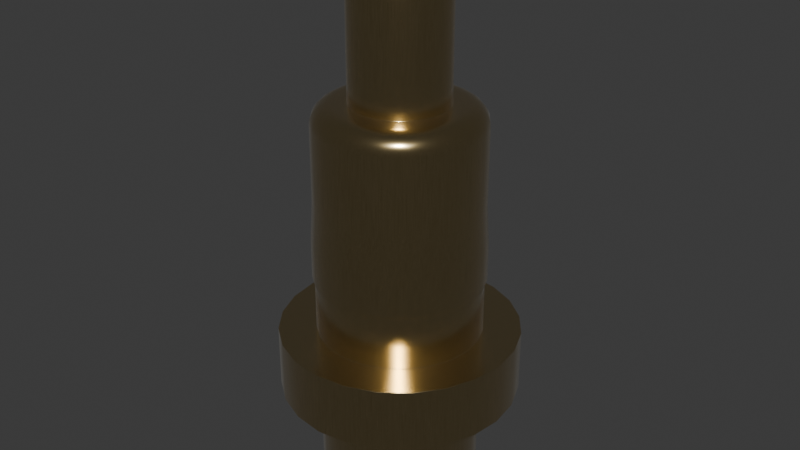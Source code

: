 # Source: Harwin_1x1_H2.8mm_Drill1.1mm_P70-6000045R.blend  (saved by Blender 4.1.23; exported with 4.5.12 LTS)
import bpy
from mathutils import Matrix  # noqa: F401  (used for matrix-valued properties, if any)

bpy.ops.wm.read_factory_settings(use_empty=True)
scene = bpy.context.scene
scene.name = 'Scene'

# ---- collections
col_harwin_1x1_h2_8mm_drill1_1mm_p70_6000045r = bpy.data.collections.new('Harwin_1x1_H2.8mm_Drill1.1mm_P70-6000045R'); scene.collection.children.link(col_harwin_1x1_h2_8mm_drill1_1mm_p70_6000045r)

# ---- materials (node trees are filled in below, after node groups)
mat_metal_goldpins_1 = bpy.data.materials.new('metal_goldpins_1')
mat_metal_goldpins_1.alpha_threshold = 0.0
mat_metal_goldpins_1.use_transparent_shadow = False
mat_metal_goldpins_1.preview_render_type = 'CUBE'
mat_metal_goldpins_1.diffuse_color = (0.5, 0.4018, 0.08046, 1.0)
mat_metal_goldpins_1.specular_color = (0.01, 0.05, 0.01)
mat_metal_goldpins_1.roughness = 0.5

# ---- material node trees
mat_metal_goldpins_1.use_nodes = True; mat_metal_goldpins_1.node_tree.nodes.clear()
_N = mat_metal_goldpins_1.node_tree.nodes; _L = mat_metal_goldpins_1.node_tree.links
n0 = _N.new('ShaderNodeOutputMaterial'); n0.name = 'Material Output'; n0.location = (521, 283)
n1 = _N.new('ShaderNodeBsdfPrincipled'); n1.name = 'Principled BSDF'; n1.location = (231, 283)
n1.distribution = 'GGX'
n1.subsurface_method = 'BURLEY'
n1.inputs[1].default_value = 1.0
n1.inputs[2].default_value = 0.1841
n1.inputs[3].default_value = 1.45
n1.inputs[8].default_value = 1.0
n1.inputs[10].default_value = 0.02727
n1.inputs[13].default_value = 0.475
n1.inputs[20].default_value = 0.2891
n1.inputs[24].default_value = 0.03545
n1.inputs[27].default_value = (0.0, 0.0, 0.0, 1.0)
n1.inputs[28].default_value = 1.0
n2 = _N.new('ShaderNodeMapping'); n2.name = 'Mapping'; n2.location = (-783, 233)
n2.vector_type = 'VECTOR'
n2.inputs[3].default_value = (29.8, 40.0, 1.0)
n3 = _N.new('ShaderNodeTexCoord'); n3.name = 'Texture Coordinate'; n3.location = (-1071, 295)
n4 = _N.new('ShaderNodeTexNoise'); n4.name = 'Noise Texture'; n4.location = (-553, 188)
n4.inputs[3].default_value = 13.2
n4.inputs[4].default_value = 0.8833
n4.inputs[8].default_value = 4.0
n5 = _N.new('ShaderNodeValToRGB'); n5.name = 'ColorRamp'; n5.location = (-286, 264)
while len(n5.color_ramp.elements) > 1: n5.color_ramp.elements.remove(n5.color_ramp.elements[-1])
n5.color_ramp.elements[0].position = 0.3295; n5.color_ramp.elements[0].color = (0.9756, 0.7616, 0.4151, 1.0)
_e = n5.color_ramp.elements.new(0.8); _e.color = (0.2997, 0.2211, 0.05513, 1.0)
n6 = _N.new('ShaderNodeMix'); n6.name = 'Mix'; n6.location = (17, 298)
n6.data_type = 'RGBA'
n6.inputs[0].default_value = 0.02727
n6.inputs[7].default_value = (0.5518, 0.2626, 0.03915, 1.0)
_L.new(n1.outputs[0], n0.inputs[0])
_L.new(n2.outputs[0], n4.inputs[0])
_L.new(n3.outputs[0], n2.inputs[0])
_L.new(n4.outputs[0], n5.inputs[0])
_L.new(n5.outputs[0], n6.inputs[6])
_L.new(n6.outputs[2], n1.inputs[0])
n0.is_active_output = True

# ---- world
world_world = bpy.data.worlds.new('World'); scene.world = world_world
world_world.use_nodes = True; world_world.node_tree.nodes.clear()
_N = world_world.node_tree.nodes; _L = world_world.node_tree.links
n0 = _N.new('ShaderNodeOutputWorld'); n0.name = 'World Output'; n0.location = (300, 300)
n1 = _N.new('ShaderNodeBackground'); n1.name = 'Background'; n1.location = (10, 300)
n1.inputs[0].default_value = (0.05088, 0.05088, 0.05088, 1.0)
_L.new(n1.outputs[0], n0.inputs[0])
n0.is_active_output = True
world_world.color = (0.05088, 0.05088, 0.05088)
world_world.use_sun_shadow = False
world_world.sun_shadow_jitter_overblur = 0.0

# ---- meshes
me_harwin_1x1_h2_8mm_drill1_1mm_p70_6000045r = bpy.data.meshes.new('Harwin_1x1_H2.8mm_Drill1.1mm_P70-6000045R')
me_harwin_1x1_h2_8mm_drill1_1mm_p70_6000045r.from_pydata([(0.5, 0.0, 0.0), (0.433, 0.25, -0.55), (0.3536, 0.3536, -0.55), (0.25, 0.433, -0.55), (0.1294, 0.483, -0.55), (0.0, 0.5, -0.55), (-0.1294, 0.483, -0.55), (-0.433, 0.25, -0.55), (-0.483, 0.1294, -0.55), (-0.5, 0.0, 0.0), (0.483, 0.1294, 5.657e-09), (0.25, 0.433, 1.893e-08), (0.0, 0.5, 2.186e-08), (-0.25, 0.433, 1.893e-08), (-0.3536, 0.3536, 1.545e-08), (-0.483, 0.1294, 5.657e-09), (0.0, -1.224e-07, 2.8), (-0.2598, 0.15, 2.5), (-0.2121, 0.2121, 2.5), (-0.15, 0.2598, 2.5), (0.0, 0.3, 2.5), (0.07765, 0.2898, 2.5), (0.15, 0.2598, 2.5), (0.2898, 0.07765, 2.5), (-0.2898, -1.127e-07, 2.578), (0.281, 0.04954, 2.593), (0.2471, 0.1427, 2.593), (0.1834, 0.2186, 2.593), (0.2281, 0.08301, 2.676), (0.09758, 0.2681, 2.593), (0.1859, 0.156, 2.676), (0.1737, 0.03062, 2.743), (0.0, 0.2853, 2.593), (0.1214, 0.2102, 2.676), (0.1527, 0.08817, 2.743), (-0.09758, 0.2681, 2.593), (0.04215, 0.239, 2.676), (0.1133, 0.1351, 2.743), (0.08711, 0.03171, 2.785), (-0.1834, 0.2186, 2.593), (-0.04215, 0.239, 2.676), (0.06031, 0.1657, 2.743), (0.07102, 0.05959, 2.785), (-0.2471, 0.1427, 2.593), (-0.1214, 0.2102, 2.676), (0.0, 0.1763, 2.743), (0.04635, 0.08028, 2.785), (-0.281, 0.04954, 2.593), (-0.1859, 0.156, 2.676), (-0.06031, 0.1657, 2.743), (0.0161, 0.0913, 2.785), (-0.2281, 0.08301, 2.676), (-0.1133, 0.1351, 2.743), (-0.0161, 0.0913, 2.785), (-0.1527, 0.08817, 2.743), (-0.04635, 0.08028, 2.785), (-0.1737, 0.03062, 2.743), (-0.07102, 0.05959, 2.785), (-0.08711, 0.03171, 2.785), (0.2121, 0.2121, 1.85), (0.15, 0.2598, 1.85), (0.07765, 0.2898, 1.85), (-0.15, 0.2598, 1.85), (-0.2598, 0.15, 1.85), (-0.2898, 0.07765, 2.5), (-0.07765, 0.2898, 2.5), (0.2121, 0.2121, 2.5), (0.2598, 0.15, 2.5), (0.5109, -7.698e-08, 1.761), (0.4989, -7.824e-08, 1.79), (0.4799, -7.933e-08, 1.815), (0.455, -8.016e-08, 1.834), (0.4261, -8.069e-08, 1.846), (-0.3642, 0.3642, 1.73), (0.0, 0.515, 1.73), (0.1333, 0.4975, 1.73), (0.4975, 0.1333, 1.73), (-0.395, -8.087e-08, 1.85), (-0.4799, -7.933e-08, 1.815), (-0.3421, 0.1975, 1.85), (-0.1975, 0.3421, 1.85), (0.0, 0.395, 1.85), (0.1022, 0.3815, 1.85), (0.2793, 0.2793, 1.85), (0.4935, 0.1322, 1.761), (0.4819, 0.1291, 1.79), (0.4635, 0.1242, 1.815), (0.4395, 0.1178, 1.834), (0.4425, 0.2555, 1.761), (0.4115, 0.1103, 1.846), (0.4321, 0.2495, 1.79), (0.4156, 0.2399, 1.815), (0.394, 0.2275, 1.834), (0.3613, 0.3613, 1.761), (0.369, 0.213, 1.846), (0.3528, 0.3528, 1.79), (0.3393, 0.3393, 1.815), (0.3217, 0.3217, 1.834), (0.2555, 0.4425, 1.761), (0.3013, 0.3013, 1.846), (0.2495, 0.4321, 1.79), (0.2399, 0.4156, 1.815), (0.2275, 0.394, 1.834), (0.1322, 0.4935, 1.761), (0.213, 0.369, 1.846), (0.1291, 0.4819, 1.79), (0.1242, 0.4635, 1.815), (0.1178, 0.4395, 1.834), (0.0, 0.5109, 1.761), (0.1103, 0.4115, 1.846), (0.0, 0.4989, 1.79), (0.0, 0.4799, 1.815), (0.0, 0.455, 1.834), (-0.1322, 0.4935, 1.761), (0.0, 0.4261, 1.846), (-0.1291, 0.4819, 1.79), (-0.1242, 0.4635, 1.815), (-0.1178, 0.4395, 1.834), (-0.2555, 0.4425, 1.761), (-0.1103, 0.4115, 1.846), (-0.2495, 0.4321, 1.79), (-0.2399, 0.4156, 1.815), (-0.2275, 0.394, 1.834), (-0.3613, 0.3613, 1.761), (-0.213, 0.369, 1.846), (-0.3528, 0.3528, 1.79), (-0.3393, 0.3393, 1.815), (-0.3217, 0.3217, 1.834), (-0.4425, 0.2555, 1.761), (-0.3013, 0.3013, 1.846), (-0.4321, 0.2495, 1.79), (-0.4156, 0.2399, 1.815), (-0.394, 0.2275, 1.834), (-0.4935, 0.1322, 1.761), (-0.369, 0.213, 1.846), (-0.4819, 0.1291, 1.79), (-0.4635, 0.1242, 1.815), (-0.4395, 0.1178, 1.834), (-0.4115, 0.1103, 1.846), (-0.4975, 0.1333, 1.25), (-0.446, 0.2575, 1.25), (-0.2575, 0.446, 1.25), (-0.1333, 0.4975, 1.25), (0.2575, 0.446, 1.25), (-0.515, -7.562e-08, 1.73), (-0.4975, 0.1333, 1.73), (-0.446, 0.2575, 1.73), (-0.2575, 0.446, 1.73), (-0.1333, 0.4975, 1.73), (0.2575, 0.446, 1.73), (0.3642, 0.3642, 1.73), (0.446, 0.2575, 1.73), (-0.3642, 0.3642, 1.25), (0.0, 0.515, 1.25), (0.1333, 0.4975, 1.25), (0.3642, 0.3642, 1.25), (0.446, 0.2575, 1.25), (0.4975, 0.1333, 1.25), (0.515, -5.464e-08, 1.25), (-0.1372, 0.5119, 1.0), (0.1372, 0.5119, 1.0), (0.5119, 0.1372, 1.0), (0.3748, 0.3748, 0.75), (0.265, 0.459, 0.75), (0.1372, 0.5119, 0.75), (-0.5119, 0.1372, 0.75), (-0.5119, 0.1372, 1.0), (-0.459, 0.265, 1.0), (-0.3748, 0.3748, 1.0), (-0.265, 0.459, 1.0), (0.0, 0.53, 1.0), (0.265, 0.459, 1.0), (0.3748, 0.3748, 1.0), (0.459, 0.265, 1.0), (0.4975, 0.1333, 0.4), (0.2575, 0.446, 0.4), (-0.2575, 0.446, 0.4), (-0.446, 0.2575, 0.4), (-0.4975, 0.1333, 0.4), (-0.3642, 0.3642, 0.75), (0.0, 0.515, 0.75), (0.2575, 0.446, 0.75), (0.3642, 0.3642, 0.75), (0.446, 0.2575, 0.75), (0.4975, 0.1333, 0.75), (0.75, 0.0, 0.0), (0.75, -1.748e-08, 0.4), (-0.75, 0.0, 0.0), (-0.6495, 0.375, 1.639e-08), (-0.1941, 0.7244, 3.167e-08), (0.0, 0.75, 3.278e-08), (0.5303, 0.5303, 2.318e-08), (-0.7244, 0.1941, 0.4), (-0.6495, 0.375, 0.4), (0.375, 0.6495, 0.4), (0.5303, 0.5303, 0.4), (0.7244, 0.1941, 0.4), (0.5, 2.404e-08, -0.55), (-0.1035, 0.3864, -0.65), (-0.2, 0.3464, -0.65), (-0.2828, 0.2828, -0.65), (-0.3464, 0.2, -0.65), (-0.5, 2.404e-08, -0.55), (0.483, 0.1294, -0.55), (-0.25, 0.433, -0.55), (-0.3536, 0.3536, -0.55), (0.6495, -0.375, -1.639e-08), (0.375, -0.6495, -2.839e-08), (0.1941, -0.7244, -3.167e-08), (-0.1941, -0.7244, -3.167e-08), (-0.375, -0.6495, -2.839e-08), (-0.7244, -0.1941, -8.485e-09), (-0.7244, 0.1941, 8.485e-09), (-0.5303, 0.5303, 2.318e-08), (-0.375, 0.6495, 2.839e-08), (0.1941, 0.7244, 3.167e-08), (0.375, 0.6495, 2.839e-08), (0.6495, 0.375, 1.639e-08), (0.7244, 0.1941, 8.485e-09), (0.433, 0.25, 1.093e-08), (0.3536, 0.3536, 1.545e-08), (0.1294, 0.483, 2.111e-08), (-0.1294, 0.483, 2.111e-08), (-0.433, 0.25, 1.093e-08), (-0.25, -0.433, -1.893e-08), (-0.1294, -0.483, -2.111e-08), (0.1294, -0.483, -2.111e-08), (0.3536, -0.3536, -1.545e-08), (0.433, -0.25, -1.093e-08), (0.483, -0.1294, -5.657e-09), (-0.483, -0.1294, -5.657e-09), (-0.433, -0.25, -1.093e-08), (-0.3536, -0.3536, -1.545e-08), (0.0, -0.5, -2.186e-08), (0.25, -0.433, -1.893e-08), (-0.3536, -0.3536, -0.55), (-0.25, -0.433, -0.55), (0.1294, -0.483, -0.55), (0.3536, -0.3536, -0.55), (0.433, -0.25, -0.55), (0.4, 2.841e-08, -0.65), (-0.483, -0.1294, -0.55), (-0.433, -0.25, -0.55), (-0.1294, -0.483, -0.55), (0.0, -0.5, -0.55), (0.25, -0.433, -0.55), (0.483, -0.1294, -0.55), (-0.3464, -0.2, -0.65), (-0.2828, -0.2828, -0.65), (-0.2, -0.3464, -0.65), (-0.1035, -0.3864, -0.65), (0.1035, -0.3864, -0.65), (0.3464, -0.2, -0.65), (0.3864, -0.1035, -0.65), (0.3864, 0.1035, -0.65), (0.3464, 0.2, -0.65), (0.2828, 0.2828, -0.65), (0.2, 0.3464, -0.65), (0.1035, 0.3864, -0.65), (0.0, 0.4, -0.65), (-0.3864, 0.1035, -0.65), (-0.4, 2.841e-08, -0.65), (-0.3864, -0.1035, -0.65), (0.0, -0.4, -0.65), (0.2, -0.3464, -0.65), (0.2828, -0.2828, -0.65), (0.7244, -0.1941, 0.4), (0.6495, -0.375, 0.4), (0.5303, -0.5303, 0.4), (0.375, -0.6495, 0.4), (0.0, -0.75, 0.4), (-0.1941, -0.7244, 0.4), (-0.7244, -0.1941, 0.4), (-0.75, -1.748e-08, 0.4), (0.7244, -0.1941, -8.485e-09), (0.5303, -0.5303, -2.318e-08), (0.0, -0.75, -3.278e-08), (-0.5303, -0.5303, -2.318e-08), (-0.6495, -0.375, -1.639e-08), (-0.5303, 0.5303, 0.4), (-0.375, 0.6495, 0.4), (-0.1941, 0.7244, 0.4), (0.0, 0.75, 0.4), (0.1941, 0.7244, 0.4), (0.6495, 0.375, 0.4), (0.1941, -0.7244, 0.4), (-0.375, -0.6495, 0.4), (-0.5303, -0.5303, 0.4), (-0.6495, -0.375, 0.4), (-0.3642, -0.3642, 0.4), (-0.2575, -0.446, 0.4), (-0.1333, -0.4975, 0.4), (0.1333, -0.4975, 0.4), (0.2575, -0.446, 0.4), (0.3642, -0.3642, 0.4), (0.446, -0.2575, 0.4), (0.4975, -0.1333, 0.4), (0.446, 0.2575, 0.4), (0.3642, 0.3642, 0.4), (0.1333, 0.4975, 0.4), (0.0, 0.515, 0.4), (-0.1333, 0.4975, 0.4), (-0.3642, 0.3642, 0.4), (0.515, -1.748e-08, 0.4), (0.515, -3.278e-08, 0.75), (0.446, -0.2575, 0.75), (0.3642, -0.3642, 0.75), (0.1333, -0.4975, 0.75), (0.0, -0.515, 0.75), (-0.515, -1.748e-08, 0.4), (-0.4975, -0.1333, 0.4), (-0.446, -0.2575, 0.4), (0.0, -0.515, 0.4), (0.5119, 0.1372, 0.75), (0.459, 0.265, 0.75), (0.0, 0.53, 0.75), (-0.1372, 0.5119, 0.75), (-0.265, 0.459, 0.75), (-0.3748, 0.3748, 0.75), (-0.459, 0.265, 0.75), (0.0, -0.53, 0.75), (0.1372, -0.5119, 0.75), (0.265, -0.459, 0.75), (0.459, -0.265, 0.75), (0.5119, -0.1372, 0.75), (0.4975, -0.1333, 0.75), (0.2575, -0.446, 0.75), (-0.1333, -0.4975, 0.75), (-0.2575, -0.446, 0.75), (-0.3642, -0.3642, 0.75), (-0.446, -0.2575, 0.75), (-0.4975, -0.1333, 0.75), (-0.515, -3.278e-08, 0.75), (-0.4975, 0.1333, 0.75), (-0.446, 0.2575, 0.75), (-0.2575, 0.446, 0.75), (-0.1333, 0.4975, 0.75), (0.1333, 0.4975, 0.75), (0.53, -3.278e-08, 0.75), (0.53, -4.371e-08, 1.0), (0.5119, -0.1372, 1.0), (0.265, -0.459, 1.0), (0.1372, -0.5119, 1.0), (-0.1372, -0.5119, 1.0), (-0.265, -0.459, 1.0), (-0.3748, -0.3748, 1.0), (-0.459, -0.265, 1.0), (-0.53, -4.371e-08, 1.0), (-0.53, -3.278e-08, 0.75), (-0.5119, -0.1372, 0.75), (-0.459, -0.265, 0.75), (-0.3748, -0.3748, 0.75), (-0.265, -0.459, 0.75), (-0.1372, -0.5119, 0.75), (0.3748, -0.3748, 0.75), (0.459, -0.265, 1.0), (0.3748, -0.3748, 1.0), (0.0, -0.53, 1.0), (-0.5119, -0.1372, 1.0), (0.4975, -0.1333, 1.25), (0.446, -0.2575, 1.25), (0.0, -0.515, 1.25), (0.515, -7.562e-08, 1.73), (0.446, -0.2575, 1.73), (0.2575, -0.446, 1.73), (0.0, -0.515, 1.73), (-0.2575, -0.446, 1.73), (-0.4975, -0.1333, 1.73), (-0.515, -5.464e-08, 1.25), (0.3642, -0.3642, 1.25), (0.2575, -0.446, 1.25), (0.1333, -0.4975, 1.25), (-0.1333, -0.4975, 1.25), (-0.2575, -0.446, 1.25), (-0.3642, -0.3642, 1.25), (-0.446, -0.2575, 1.25), (-0.4975, -0.1333, 1.25), (0.3815, -0.1022, 1.85), (0.2793, -0.2793, 1.85), (0.1975, -0.3421, 1.85), (-0.1022, -0.3815, 1.85), (-0.3421, -0.1975, 1.85), (-0.4261, -8.069e-08, 1.846), (-0.455, -8.016e-08, 1.834), (-0.4989, -7.824e-08, 1.79), (-0.5109, -7.698e-08, 1.761), (0.4975, -0.1333, 1.73), (0.3642, -0.3642, 1.73), (0.1333, -0.4975, 1.73), (-0.1333, -0.4975, 1.73), (-0.3642, -0.3642, 1.73), (-0.446, -0.2575, 1.73), (-0.4935, -0.1322, 1.761), (-0.4819, -0.1291, 1.79), (-0.4635, -0.1242, 1.815), (-0.4395, -0.1178, 1.834), (-0.4425, -0.2555, 1.761), (-0.4115, -0.1103, 1.846), (-0.4321, -0.2495, 1.79), (-0.4156, -0.2399, 1.815), (-0.394, -0.2275, 1.834), (-0.3613, -0.3613, 1.761), (-0.369, -0.213, 1.846), (-0.3528, -0.3528, 1.79), (-0.3393, -0.3393, 1.815), (-0.3217, -0.3217, 1.834), (-0.2555, -0.4425, 1.761), (-0.3013, -0.3013, 1.846), (-0.2495, -0.4321, 1.79), (-0.2399, -0.4156, 1.815), (-0.2275, -0.394, 1.834), (-0.1322, -0.4935, 1.761), (-0.213, -0.369, 1.846), (-0.1291, -0.4819, 1.79), (-0.1242, -0.4635, 1.815), (-0.1178, -0.4395, 1.834), (0.0, -0.5109, 1.761), (-0.1103, -0.4115, 1.846), (0.0, -0.4989, 1.79), (0.0, -0.4799, 1.815), (0.0, -0.455, 1.834), (0.1322, -0.4935, 1.761), (0.0, -0.4261, 1.846), (0.1291, -0.4819, 1.79), (0.1242, -0.4635, 1.815), (0.1178, -0.4395, 1.834), (0.2555, -0.4425, 1.761), (0.1103, -0.4115, 1.846), (0.2495, -0.4321, 1.79), (0.2399, -0.4156, 1.815), (0.2275, -0.394, 1.834), (0.3613, -0.3613, 1.761), (0.213, -0.369, 1.846), (0.3528, -0.3528, 1.79), (0.3393, -0.3393, 1.815), (0.3217, -0.3217, 1.834), (0.4425, -0.2555, 1.761), (0.3013, -0.3013, 1.846), (0.4321, -0.2495, 1.79), (0.4156, -0.2399, 1.815), (0.394, -0.2275, 1.834), (0.4935, -0.1322, 1.761), (0.369, -0.213, 1.846), (0.4819, -0.1291, 1.79), (0.4635, -0.1242, 1.815), (0.4395, -0.1178, 1.834), (0.4115, -0.1103, 1.846), (-0.3815, 0.1022, 1.85), (-0.2793, 0.2793, 1.85), (-0.1022, 0.3815, 1.85), (0.1975, 0.3421, 1.85), (0.3421, 0.1975, 1.85), (0.3815, 0.1022, 1.85), (0.395, -8.087e-08, 1.85), (0.3421, -0.1975, 1.85), (0.1022, -0.3815, 1.85), (0.0, -0.395, 1.85), (-0.1975, -0.3421, 1.85), (-0.2793, -0.2793, 1.85), (-0.3815, -0.1022, 1.85), (-0.2121, -0.2121, 1.85), (-0.07765, -0.2898, 1.85), (0.07765, -0.2898, 1.85), (0.2121, -0.2121, 1.85), (0.2898, -0.07765, 1.85), (0.3, -8.087e-08, 1.85), (0.2898, 0.07765, 1.85), (0.2598, 0.15, 1.85), (0.0, 0.3, 1.85), (-0.07765, 0.2898, 1.85), (-0.2121, 0.2121, 1.85), (-0.2898, 0.07765, 1.85), (0.3, -1.093e-07, 2.5), (0.2898, -0.07765, 2.5), (0.2598, -0.15, 2.5), (0.2121, -0.2121, 2.5), (0.07765, -0.2898, 2.5), (0.0, -0.3, 2.5), (-0.15, -0.2598, 2.5), (-0.2598, -0.15, 2.5), (-0.3, -1.093e-07, 2.5), (-0.3, -8.087e-08, 1.85), (-0.2898, -0.07765, 1.85), (-0.2598, -0.15, 1.85), (-0.15, -0.2598, 1.85), (0.0, -0.3, 1.85), (0.15, -0.2598, 1.85), (0.2598, -0.15, 1.85), (0.2898, -1.127e-07, 2.578), (0.2598, -1.158e-07, 2.65), (0.2121, -1.186e-07, 2.712), (0.15, -1.206e-07, 2.76), (0.07765, -1.219e-07, 2.79), (-0.07765, -1.219e-07, 2.79), (-0.15, -1.206e-07, 2.76), (-0.2121, -1.186e-07, 2.712), (-0.2598, -1.158e-07, 2.65), (0.15, -0.2598, 2.5), (-0.07765, -0.2898, 2.5), (-0.2121, -0.2121, 2.5), (-0.2898, -0.07765, 2.5), (-0.281, -0.04954, 2.593), (-0.2471, -0.1427, 2.593), (-0.1834, -0.2186, 2.593), (-0.2281, -0.08301, 2.676), (-0.09758, -0.2681, 2.593), (-0.1859, -0.156, 2.676), (-0.1737, -0.03062, 2.743), (0.0, -0.2853, 2.593), (-0.1214, -0.2102, 2.676), (-0.1527, -0.08817, 2.743), (0.09758, -0.2681, 2.593), (-0.04215, -0.239, 2.676), (-0.1133, -0.1351, 2.743), (-0.08711, -0.03171, 2.785), (0.1834, -0.2186, 2.593), (0.04215, -0.239, 2.676), (-0.06031, -0.1657, 2.743), (-0.07102, -0.05959, 2.785), (0.2471, -0.1427, 2.593), (0.1214, -0.2102, 2.676), (0.0, -0.1763, 2.743), (-0.04635, -0.08029, 2.785), (0.281, -0.04954, 2.593), (0.1859, -0.156, 2.676), (0.06031, -0.1657, 2.743), (-0.0161, -0.0913, 2.785), (0.2281, -0.08301, 2.676), (0.1133, -0.1351, 2.743), (0.0161, -0.0913, 2.785), (0.1527, -0.08817, 2.743), (0.04635, -0.08029, 2.785), (0.1737, -0.03062, 2.743), (0.07102, -0.05959, 2.785), (0.08711, -0.03171, 2.785)], [], [(6, 204, 13, 222), (4, 5, 12, 221), (302, 177, 334, 179), (465, 466, 23, 472), (7, 8, 15, 223), (3, 4, 221, 11), (467, 59, 66, 67), (203, 1, 219, 10), (245, 238, 227, 234), (218, 217, 284, 196), (5, 6, 222, 12), (468, 469, 65, 20), (523, 473, 472, 488), (43, 39, 18, 17), (25, 489, 488), (523, 519, 474, 473), (47, 43, 17, 64), (27, 66, 22), (51, 43, 47, 496), (39, 35, 65, 19), (44, 40, 35, 39), (507, 494, 56, 495), (31, 490, 28), (511, 508, 477, 476), (508, 505, 498, 477), (502, 503, 506, 504), (33, 30, 27), (504, 506, 510, 507), (515, 511, 476, 497), (516, 512, 505, 508), (506, 509, 513, 510), (38, 492, 491), (38, 16, 492), (38, 491, 31), (533, 531, 525, 528), (39, 19, 18), (40, 32, 35), (528, 525, 516, 520), (42, 16, 38), (534, 533, 528, 530), (503, 502, 479, 499), (27, 26, 67, 66), (36, 33, 27, 29), (54, 52, 48, 51), (45, 41, 36), (46, 16, 42), (46, 37, 41), (47, 24, 496), (48, 44, 39), (527, 524, 515, 519), (41, 37, 33, 36), (50, 16, 46), (55, 53, 45, 49), (26, 27, 30, 28), (527, 489, 28, 490), (52, 44, 48), (53, 16, 50), (517, 521, 526, 522), (53, 50, 45), (521, 517, 512, 516), (55, 16, 53), (55, 49, 52), (57, 55, 52, 54), (56, 51, 495), (56, 54, 51), (46, 42, 34, 37), (57, 16, 55), (58, 16, 57), (58, 493, 16), (58, 494, 493), (58, 56, 494), (42, 38, 31, 34), (62, 470, 18, 19), (164, 315, 170, 160), (60, 61, 21, 22), (466, 467, 67, 23), (470, 63, 17, 18), (469, 62, 19, 65), (141, 152, 73, 147), (61, 468, 20, 21), (63, 471, 64, 17), (144, 145, 139, 368), (156, 155, 150, 151), (480, 64, 471, 481), (144, 385, 133, 145), (385, 384, 135, 133), (136, 135, 384, 78), (111, 116, 117, 112), (133, 128, 146, 145), (119, 114, 112, 117), (456, 422, 427, 455), (135, 130, 128, 133), (399, 394, 393, 398), (137, 132, 131, 136), (123, 118, 147, 73), (138, 447, 79, 134), (117, 122, 124, 119), (130, 125, 123, 128), (131, 126, 125, 130), (97, 102, 104, 99), (93, 88, 151, 150), (80, 124, 129, 448), (127, 132, 134, 129), (408, 403, 401, 406), (409, 404, 403, 408), (410, 405, 404, 409), (113, 108, 74, 148), (411, 406, 366, 389), (122, 127, 129, 124), (437, 378, 379, 432), (421, 426, 428, 423), (414, 409, 408, 413), (409, 414, 415, 410), (417, 412, 410, 415), (179, 334, 319, 318), (68, 84, 85, 69), (69, 85, 86, 70), (414, 419, 420, 415), (389, 365, 416, 411), (77, 447, 138, 382), (383, 395, 397, 382), (110, 105, 103, 108), (419, 414, 413, 418), (419, 424, 425, 420), (114, 109, 107, 112), (103, 98, 149, 75), (82, 109, 114, 81), (98, 103, 105, 100), (423, 428, 429, 424), (424, 429, 430, 425), (108, 103, 75, 74), (457, 412, 417, 380), (425, 430, 432, 427), (426, 431, 433, 428), (434, 429, 428, 433), (429, 434, 435, 430), (406, 401, 390, 366), (448, 129, 134, 79), (437, 432, 430, 435), (393, 384, 385, 392), (444, 439, 438, 443), (97, 92, 91, 96), (144, 367, 392, 385), (441, 436, 363, 386), (113, 118, 120, 115), (138, 134, 132, 137), (449, 119, 124, 80), (442, 454, 378, 437), (115, 120, 121, 116), (118, 123, 125, 120), (91, 86, 85, 90), (106, 111, 112, 107), (70, 86, 87, 71), (380, 417, 422, 456), (71, 72, 446, 445), (87, 92, 94, 89), (155, 143, 149, 150), (314, 162, 172, 173), (347, 166, 165, 348), (143, 154, 75, 149), (140, 139, 145, 146), (154, 153, 74, 75), (185, 218, 196, 186), (157, 156, 151, 76), (142, 141, 147, 148), (152, 140, 146, 73), (158, 157, 76, 362), (316, 317, 169, 159), (339, 161, 157, 158), (171, 160, 154, 143), (355, 340, 359, 360), (346, 345, 374, 375), (158, 359, 340, 339), (357, 342, 371, 361), (368, 139, 166, 347), (159, 169, 141, 142), (169, 168, 152, 141), (341, 356, 369, 370), (167, 166, 139, 140), (343, 357, 361, 372), (315, 316, 159, 170), (313, 314, 173, 161), (163, 164, 160, 171), (318, 319, 167, 168), (317, 318, 168, 169), (338, 313, 161, 339), (369, 360, 363, 387), (332, 333, 178, 309), (176, 302, 179, 335), (162, 163, 171, 172), (323, 324, 340, 355), (235, 236, 224, 232), (174, 297, 183, 184), (298, 175, 181, 182), (297, 298, 182, 183), (237, 245, 234, 226), (177, 178, 333, 334), (2, 3, 11, 220), (300, 301, 336, 180), (303, 174, 184, 304), (175, 299, 337, 181), (206, 274, 266, 267), (301, 176, 335, 336), (214, 213, 279, 280), (190, 189, 281, 282), (205, 7, 223, 14), (0, 229, 246, 197), (273, 192, 212, 187), (213, 188, 193, 279), (215, 190, 282, 283), (216, 215, 283, 194), (191, 216, 194, 195), (217, 191, 195, 284), (189, 214, 280, 281), (312, 292, 307, 308), (186, 266, 274, 185), (6, 5, 259, 198), (116, 121, 122, 117), (7, 205, 200, 201), (236, 235, 248, 249), (261, 262, 241, 202), (8, 7, 201, 260), (237, 244, 263, 251), (245, 237, 251, 264), (238, 245, 264, 265), (197, 246, 253, 240), (240, 254, 203, 197), (2, 1, 255, 256), (277, 232, 224, 210), (214, 13, 14, 213), (175, 298, 195, 194), (221, 215, 216, 11), (12, 190, 215, 221), (15, 9, 187, 212), (222, 189, 190, 12), (218, 185, 0, 10), (307, 321, 320, 308), (217, 218, 10, 219), (191, 217, 219, 220), (452, 466, 465, 453), (11, 216, 191, 220), (454, 487, 463, 378), (230, 231, 278, 211), (208, 226, 234, 207), (185, 274, 229, 0), (276, 233, 226, 208), (381, 483, 482, 459), (333, 332, 348, 165), (210, 224, 225, 209), (274, 206, 228, 229), (223, 188, 213, 14), (268, 294, 293, 269), (243, 244, 233, 225), (241, 242, 231, 230), (172, 171, 143, 155), (238, 239, 228, 227), (275, 206, 267, 268), (202, 241, 230, 9), (244, 237, 226, 233), (208, 207, 269, 285), (242, 235, 232, 231), (339, 340, 324, 338), (236, 243, 225, 224), (239, 246, 229, 228), (204, 6, 198, 199), (244, 243, 250, 263), (243, 236, 249, 250), (239, 238, 265, 252), (246, 239, 252, 253), (5, 4, 258, 259), (3, 2, 256, 257), (242, 241, 262, 247), (235, 242, 247, 248), (202, 8, 260, 261), (4, 3, 257, 258), (1, 203, 254, 255), (254, 240, 253, 252, 265, 264, 251, 263, 250, 249, 248, 247, 262, 261, 260, 201, 200, 199, 198, 259, 258, 257, 256, 255), (1, 2, 220, 219), (211, 278, 288, 272), (352, 353, 343, 344), (292, 293, 326, 307), (276, 208, 285, 270), (209, 276, 270, 271), (187, 211, 272, 273), (277, 210, 286, 287), (207, 275, 268, 269), (188, 212, 192, 193), (294, 295, 305, 306), (210, 209, 271, 286), (267, 295, 294, 268), (231, 232, 277, 278), (284, 297, 174, 196), (451, 467, 466, 452), (484, 460, 458, 457), (186, 303, 296, 266), (312, 291, 271, 270), (62, 469, 449, 80), (291, 290, 286, 271), (275, 207, 234, 227), (468, 61, 82, 81), (297, 284, 195, 298), (9, 230, 211, 187), (279, 193, 177, 302), (290, 289, 287, 286), (194, 283, 299, 175), (272, 310, 309, 273), (164, 337, 180, 315), (288, 311, 310, 272), (196, 174, 303, 186), (273, 309, 178, 192), (192, 178, 177, 193), (448, 79, 63, 470), (301, 300, 282, 281), (290, 291, 327, 328), (293, 294, 306, 326), (311, 289, 329, 330), (304, 325, 296, 303), (295, 296, 325, 305), (291, 312, 308, 327), (299, 300, 180, 337), (289, 290, 328, 329), (309, 310, 331, 332), (372, 361, 365, 389), (322, 354, 356, 341), (310, 311, 330, 331), (306, 354, 322, 326), (330, 329, 351, 350), (25, 488, 472, 23), (184, 183, 314, 313), (325, 304, 338, 324), (176, 301, 281, 280), (353, 327, 308, 320), (332, 331, 349, 348), (305, 325, 324, 323), (352, 328, 327, 353), (323, 354, 306, 305), (162, 314, 183, 182), (189, 222, 13, 214), (351, 329, 328, 352), (331, 330, 350, 349), (163, 181, 337, 164), (266, 296, 295, 267), (304, 184, 313, 338), (315, 180, 336, 316), (223, 15, 212, 188), (321, 307, 326, 322), (334, 333, 165, 319), (317, 335, 179, 318), (162, 182, 181, 163), (348, 349, 358, 347), (278, 277, 287, 288), (362, 386, 359, 158), (321, 322, 341, 342), (354, 323, 355, 356), (353, 320, 357, 343), (375, 374, 390, 391), (351, 352, 344, 345), (350, 351, 345, 346), (371, 370, 364, 388), (319, 165, 166, 167), (320, 321, 342, 357), (347, 358, 376, 368), (358, 346, 375, 376), (344, 343, 372, 373), (345, 344, 373, 374), (168, 167, 140, 152), (362, 76, 84, 68), (170, 159, 142, 153), (342, 341, 370, 371), (356, 355, 360, 369), (173, 172, 155, 156), (161, 173, 156, 157), (160, 170, 153, 154), (373, 372, 389, 366), (376, 375, 391, 367), (204, 205, 14, 13), (486, 463, 475, 497), (368, 376, 367, 144), (59, 60, 22, 66), (361, 371, 388, 365), (374, 373, 366, 390), (360, 359, 386, 363), (464, 465, 472, 473), (370, 369, 387, 364), (462, 486, 497, 476), (441, 386, 362, 68), (443, 441, 68, 69), (444, 443, 69, 70), (70, 71, 445, 444), (90, 85, 84, 88), (453, 377, 446, 72), (415, 420, 422, 417), (108, 113, 115, 110), (106, 101, 100, 105), (137, 136, 78, 383), (128, 123, 73, 146), (454, 442, 446, 377), (440, 445, 446, 442), (438, 433, 431, 436), (439, 434, 433, 438), (440, 435, 434, 439), (436, 431, 387, 363), (412, 457, 458, 407), (435, 440, 442, 437), (95, 90, 88, 93), (126, 121, 120, 125), (127, 122, 121, 126), (88, 84, 76, 151), (81, 114, 119, 449), (407, 402, 400, 405), (396, 401, 403, 398), (136, 131, 130, 135), (445, 440, 439, 444), (421, 416, 365, 388), (455, 427, 432, 379), (395, 400, 402, 397), (384, 393, 394, 78), (418, 423, 424, 419), (400, 395, 394, 399), (431, 426, 364, 387), (89, 452, 453, 72), (420, 425, 427, 422), (418, 413, 411, 416), (105, 110, 111, 106), (78, 394, 395, 383), (426, 421, 388, 364), (118, 113, 148, 147), (77, 382, 397, 459), (138, 137, 383, 382), (406, 411, 413, 408), (96, 91, 90, 95), (101, 106, 107, 102), (407, 458, 381, 402), (459, 397, 402, 381), (102, 107, 109, 104), (100, 95, 93, 98), (205, 204, 199, 200), (132, 127, 126, 131), (405, 410, 412, 407), (98, 93, 150, 149), (443, 438, 436, 441), (101, 96, 95, 100), (102, 97, 96, 101), (391, 390, 401, 396), (416, 421, 423, 418), (396, 392, 367, 391), (83, 99, 104, 450), (92, 97, 99, 94), (398, 393, 392, 396), (398, 403, 404, 399), (110, 115, 116, 111), (405, 400, 399, 404), (86, 91, 92, 87), (451, 94, 99, 83), (452, 89, 94, 451), (109, 82, 450, 104), (71, 87, 89, 72), (292, 312, 270, 285), (287, 289, 311, 288), (377, 464, 487, 454), (450, 82, 61, 60), (77, 481, 471, 447), (453, 465, 464, 377), (81, 449, 469, 468), (461, 484, 457, 380), (293, 292, 285, 269), (486, 379, 378, 463), (209, 225, 233, 276), (467, 451, 83, 59), (470, 62, 80, 448), (60, 59, 83, 450), (280, 279, 302, 176), (486, 462, 455, 379), (485, 461, 380, 456), (206, 275, 227, 228), (462, 485, 456, 455), (459, 482, 481, 77), (458, 460, 483, 381), (447, 471, 63, 79), (316, 336, 335, 317), (300, 299, 283, 282), (481, 482, 500, 480), (484, 461, 498, 478), (485, 462, 476, 477), (487, 464, 473, 474), (463, 487, 474, 475), (197, 203, 10, 0), (349, 350, 346, 358), (460, 484, 478, 499), (483, 460, 499, 479), (482, 483, 479, 500), (461, 485, 477, 498), (153, 142, 148, 74), (47, 64, 480, 24), (501, 24, 480, 500), (501, 496, 24), (519, 515, 475, 474), (26, 25, 23, 67), (503, 499, 478), (527, 519, 523, 489), (504, 496, 501, 502), (520, 516, 511, 515), (507, 495, 504), (532, 490, 31, 491), (35, 32, 20, 65), (51, 48, 39, 43), (509, 506, 503), (52, 49, 40, 44), (505, 503, 478, 498), (504, 495, 51, 496), (29, 27, 22, 21), (514, 16, 493), (514, 493, 494), (514, 494, 507), (534, 530, 532, 491), (515, 497, 475), (516, 508, 511), (30, 33, 37, 34), (518, 16, 514), (58, 57, 54, 56), (502, 501, 500, 479), (32, 29, 21, 20), (512, 509, 503, 505), (530, 528, 524, 527), (522, 16, 518), (522, 513, 517), (523, 488, 489), (40, 36, 29, 32), (524, 520, 515), (517, 513, 509, 512), (525, 521, 516), (526, 16, 522), (531, 529, 521, 525), (25, 26, 28, 489), (528, 520, 524), (529, 16, 526), (522, 518, 510, 513), (529, 526, 521), (28, 30, 34, 31), (531, 16, 529), (518, 514, 507, 510), (532, 530, 527), (532, 527, 490), (533, 16, 531), (41, 45, 50, 46), (534, 491, 492), (534, 492, 16), (49, 45, 36, 40), (534, 16, 533), (9, 15, 8, 202)])
me_harwin_1x1_h2_8mm_drill1_1mm_p70_6000045r.polygons.foreach_set('use_smooth', [True] * 550)
_k = set([(0, 10), (0, 229), (1, 2), (1, 203), (2, 3), (3, 4), (4, 5), (5, 6), (6, 204), (7, 8), (7, 205), (8, 202), (9, 15), (9, 230), (10, 219), (11, 220), (11, 221), (12, 221), (12, 222), (13, 14), (13, 222), (14, 223), (15, 223), (59, 60), (59, 467), (60, 61), (61, 468), (62, 469), (62, 470), (63, 470), (63, 471), (162, 163), (162, 314), (163, 164), (164, 315), (165, 319), (165, 348), (174, 297), (174, 303), (175, 298), (175, 299), (176, 301), (176, 302), (177, 178), (177, 302), (178, 309), (179, 334), (179, 335), (180, 336), (180, 337), (181, 182), (181, 337), (182, 183), (183, 184), (184, 304), (185, 218), (185, 274), (186, 196), (186, 266), (187, 211), (187, 212), (188, 212), (188, 213), (189, 190), (189, 214), (190, 215), (191, 216), (191, 217), (192, 193), (192, 273), (193, 279), (194, 195), (194, 283), (195, 284), (196, 284), (197, 203), (197, 246), (198, 199), (198, 259), (199, 200), (200, 201), (201, 260), (202, 241), (204, 205), (206, 274), (206, 275), (207, 208), (207, 275), (208, 276), (209, 210), (209, 276), (210, 277), (211, 278), (213, 214), (215, 216), (217, 218), (219, 220), (224, 225), (224, 232), (225, 233), (226, 233), (226, 234), (227, 228), (227, 234), (228, 229), (230, 231), (231, 232), (235, 236), (235, 242), (236, 243), (237, 244), (237, 245), (238, 239), (238, 245), (239, 246), (240, 253), (240, 254), (241, 242), (243, 244), (247, 248), (247, 262), (248, 249), (249, 250), (250, 263), (251, 263), (251, 264), (252, 253), (252, 265), (254, 255), (255, 256), (256, 257), (257, 258), (258, 259), (260, 261), (261, 262), (264, 265), (266, 267), (267, 268), (268, 269), (269, 285), (270, 271), (270, 285), (271, 286), (272, 273), (272, 288), (277, 278), (279, 280), (280, 281), (281, 282), (282, 283), (286, 287), (287, 288), (289, 290), (289, 311), (290, 291), (291, 312), (292, 293), (292, 312), (293, 294), (294, 295), (295, 296), (296, 303), (297, 298), (299, 300), (300, 301), (304, 325), (305, 306), (305, 325), (306, 326), (307, 308), (307, 326), (308, 327), (309, 310), (310, 311), (313, 314), (313, 338), (315, 316), (316, 317), (317, 318), (318, 319), (320, 321), (320, 353), (321, 322), (322, 354), (323, 324), (323, 354), (324, 338), (327, 328), (328, 329), (329, 330), (330, 331), (331, 332), (332, 333), (333, 334), (335, 336), (348, 349), (349, 350), (350, 351), (351, 352), (352, 353), (460, 483), (460, 484), (461, 484), (461, 485), (462, 485), (462, 486), (463, 486), (463, 487), (464, 465), (464, 487), (465, 466), (466, 467), (468, 469), (471, 481), (481, 482), (482, 483)])
me_harwin_1x1_h2_8mm_drill1_1mm_p70_6000045r.attributes.new('sharp_edge', 'BOOLEAN', 'EDGE').data.foreach_set('value', [ (min(e.vertices), max(e.vertices)) in _k for e in me_harwin_1x1_h2_8mm_drill1_1mm_p70_6000045r.edges])
_uv = me_harwin_1x1_h2_8mm_drill1_1mm_p70_6000045r.uv_layers.new(name='UVMap')
_uv.uv.foreach_set('vector', [0.3706, 0.0, 0.25, 0.0, 0.25, 1.0, 0.3706, 1.0, 0.6294, 0.0, 0.5, 0.0, 0.5, 1.0, 0.6294, 1.0, 0.1464, 0.2929, 0.06699, 0.5, 0.06699, 0.5, 0.1464, 0.2929, 0.0, 1.0, 0.0, 0.983, 1.0, 0.983, 1.0, 1.0, 0.06699, 0.0, 0.01704, 0.0, 0.01704, 1.0, 0.06699, 1.0, 0.75, 0.0, 0.6294, 0.0, 0.6294, 1.0, 0.75, 1.0, 0.0, 0.933, 0.0, 0.8536, 1.0, 0.8536, 1.0, 0.933, 0.983, 0.0, 0.933, 0.0, 0.933, 1.0, 0.983, 1.0, 0.75, 0.0, 0.8536, 0.0, 0.8536, 1.0, 0.75, 1.0, 0.983, 0.7412, 0.933, 0.5, 0.933, 0.5, 0.983, 0.7412, 0.5, 0.0, 0.3706, 0.0, 0.3706, 1.0, 0.5, 1.0, 0.0, 0.5, 0.0, 0.3706, 1.0, 0.3706, 1.0, 0.5, 0.9683, 0.1651, 0.983, 0.2588, 1.0, 0.0, 0.983, 0.0, 0.08818, 0.5245, 0.1943, 0.2714, 0.1464, 0.2929, 0.06699, 0.5, 0.9683, 0.8349, 0.933, 1.0, 0.983, 1.0, 0.9683, 0.1651, 0.9118, 0.4755, 0.933, 0.5, 0.983, 0.2588, 0.0317, 0.8349, 0.08818, 0.5245, 0.06699, 0.5, 0.01704, 0.7412, 0.8057, 0.2714, 0.8536, 0.2929, 0.75, 0.134, 0.1199, 0.7233, 0.08818, 0.5245, 0.0317, 0.8349, 0.06699, 1.0, 0.1943, 0.2714, 0.3374, 0.1063, 0.3706, 0.03407, 0.25, 0.134, 0.2977, 0.2994, 0.4298, 0.2033, 0.3374, 0.1063, 0.1943, 0.2714, 0.2106, 0.1021, 0.25, 1.0, 0.2106, 0.8979, 0.1464, 0.0, 0.7894, 0.8979, 0.8536, 1.0, 0.8801, 0.7233, 0.6626, 0.8937, 0.5, 0.9511, 0.5, 1.0, 0.6294, 0.9659, 0.5, 0.9511, 0.3374, 0.8937, 0.3706, 0.9659, 0.5, 1.0, 0.08818, 0.4755, 0.1943, 0.7286, 0.1901, 0.52, 0.1199, 0.2767, 0.7023, 0.2994, 0.8099, 0.48, 0.8057, 0.2714, 0.1199, 0.2767, 0.1901, 0.52, 0.2455, 0.2939, 0.2106, 0.1021, 0.8057, 0.7286, 0.6626, 0.8937, 0.6294, 0.9659, 0.75, 0.866, 0.5702, 0.7967, 0.4298, 0.7967, 0.3374, 0.8937, 0.5, 0.9511, 0.1901, 0.52, 0.2977, 0.7006, 0.3111, 0.4503, 0.2455, 0.2939, 0.6452, 0.8943, 0.6294, 1.0, 0.75, 1.0, 0.6452, 0.8943, 0.5, 1.0, 0.6294, 1.0, 0.6452, 0.8943, 0.75, 1.0, 0.7894, 0.8979, 0.6184, 0.1986, 0.5773, 0.2676, 0.6005, 0.5523, 0.6889, 0.4503, 0.1943, 0.2714, 0.25, 0.134, 0.1464, 0.2929, 0.4298, 0.2033, 0.5, 0.04894, 0.3374, 0.1063, 0.6889, 0.4503, 0.6005, 0.5523, 0.5702, 0.7967, 0.7023, 0.7006, 0.6184, 0.8014, 0.5, 1.0, 0.6452, 0.8943, 0.6452, 0.1057, 0.6184, 0.1986, 0.6889, 0.4503, 0.7545, 0.2939, 0.1943, 0.7286, 0.08818, 0.4755, 0.06699, 0.5, 0.1464, 0.7071, 0.8057, 0.2714, 0.9118, 0.5245, 0.933, 0.5, 0.8536, 0.2929, 0.5702, 0.2033, 0.7023, 0.2994, 0.8057, 0.2714, 0.6626, 0.1063, 0.2455, 0.7061, 0.3111, 0.5497, 0.1901, 0.48, 0.1199, 0.7233, 0.5, 0.4122, 0.6005, 0.4477, 0.5702, 0.2033, 0.5773, 0.7324, 0.5, 1.0, 0.6184, 0.8014, 0.5773, 0.7324, 0.6889, 0.5497, 0.6005, 0.4477, 0.0317, 0.8349, 0.01704, 1.0, 0.06699, 1.0, 0.1901, 0.48, 0.2977, 0.2994, 0.1943, 0.2714, 0.8801, 0.2767, 0.8099, 0.52, 0.8057, 0.7286, 0.9118, 0.4755, 0.6005, 0.4477, 0.6889, 0.5497, 0.7023, 0.2994, 0.5702, 0.2033, 0.5268, 0.6957, 0.5, 1.0, 0.5773, 0.7324, 0.4227, 0.7324, 0.4732, 0.6957, 0.5, 0.4122, 0.3995, 0.4477, 0.9118, 0.5245, 0.8057, 0.2714, 0.8099, 0.48, 0.8801, 0.7233, 0.8801, 0.2767, 0.933, 1.0, 0.8801, 0.7233, 0.8536, 0.0, 0.3111, 0.5497, 0.2977, 0.2994, 0.1901, 0.48, 0.4732, 0.6957, 0.5, 1.0, 0.5268, 0.6957, 0.3995, 0.5523, 0.5, 0.5878, 0.4732, 0.3043, 0.4227, 0.2676, 0.4732, 0.6957, 0.5268, 0.6957, 0.5, 0.4122, 0.5, 0.5878, 0.3995, 0.5523, 0.4298, 0.7967, 0.5702, 0.7967, 0.4227, 0.7324, 0.5, 1.0, 0.4732, 0.6957, 0.4227, 0.7324, 0.3995, 0.4477, 0.3111, 0.5497, 0.3816, 0.8014, 0.4227, 0.7324, 0.3111, 0.5497, 0.2455, 0.7061, 0.2106, 0.8979, 0.1199, 0.7233, 0.1464, 1.0, 0.2106, 0.8979, 0.2455, 0.7061, 0.1199, 0.7233, 0.5773, 0.7324, 0.6184, 0.8014, 0.7545, 0.7061, 0.6889, 0.5497, 0.3816, 0.8014, 0.5, 1.0, 0.4227, 0.7324, 0.3548, 0.8943, 0.5, 1.0, 0.3816, 0.8014, 0.3548, 0.8943, 0.3706, 1.0, 0.5, 1.0, 0.3548, 0.8943, 0.25, 1.0, 0.3706, 1.0, 0.3548, 0.8943, 0.2106, 0.8979, 0.25, 1.0, 0.6184, 0.8014, 0.6452, 0.8943, 0.7894, 0.8979, 0.7545, 0.7061, 0.0, 0.25, 0.0, 0.1464, 1.0, 0.1464, 1.0, 0.25, 0.6294, 0.03407, 0.5, 0.0, 0.5, 0.0, 0.6294, 0.03407, 0.0, 0.75, 0.0, 0.6294, 1.0, 0.6294, 1.0, 0.75, 0.0, 0.983, 0.0, 0.933, 1.0, 0.933, 1.0, 0.983, 0.0, 0.1464, 0.0, 0.06699, 1.0, 0.06699, 1.0, 0.1464, 0.0, 0.3706, 0.0, 0.25, 1.0, 0.25, 1.0, 0.3706, 0.25, 0.134, 0.1464, 0.2929, 0.1464, 0.2929, 0.25, 0.134, 0.0, 0.6294, 0.0, 0.5, 1.0, 0.5, 1.0, 0.6294, 0.0, 0.06699, 0.0, 0.01704, 1.0, 0.01704, 1.0, 0.06699, 0.0, 1.0, 0.01704, 0.7412, 0.01704, 0.7412, 0.0, 1.0, 0.933, 0.5, 0.8536, 0.2929, 0.8536, 0.2929, 0.933, 0.5, 1.0, 0.0, 1.0, 0.01704, 0.0, 0.01704, 0.0, 0.0, 0.0, 1.0, 0.00397, 1.0, 0.02087, 0.7432, 0.01704, 0.7412, 0.00397, 1.0, 0.01561, 1.0, 0.03211, 0.7493, 0.02087, 0.7432, 0.05, 0.7588, 0.03211, 0.7493, 0.01561, 1.0, 0.03412, 1.0, 0.5, 0.06825, 0.3794, 0.1, 0.3857, 0.1466, 0.5, 0.1165, 0.02087, 0.7432, 0.07043, 0.504, 0.06699, 0.5, 0.01704, 0.7412, 0.3929, 0.2009, 0.5, 0.1727, 0.5, 0.1165, 0.3857, 0.1466, 0.5, 0.767, 0.5, 0.8273, 0.6071, 0.7991, 0.5993, 0.7409, 0.03211, 0.7493, 0.0805, 0.5156, 0.07043, 0.504, 0.02087, 0.7432, 0.09654, 0.4659, 0.05, 0.2412, 0.03211, 0.2507, 0.0805, 0.4844, 0.0733, 0.7713, 0.1174, 0.5583, 0.09654, 0.5341, 0.05, 0.7588, 0.1493, 0.2985, 0.252, 0.1409, 0.25, 0.134, 0.1464, 0.2929, 0.1004, 0.7859, 0.1296, 0.8015, 0.1679, 0.6165, 0.1418, 0.5864, 0.3857, 0.1466, 0.2791, 0.2349, 0.2932, 0.2835, 0.3929, 0.2009, 0.0805, 0.5156, 0.1575, 0.315, 0.1493, 0.2985, 0.07043, 0.504, 0.09654, 0.5341, 0.1706, 0.3412, 0.1575, 0.315, 0.0805, 0.5156, 0.8124, 0.3753, 0.7209, 0.2349, 0.7068, 0.2835, 0.7925, 0.415, 0.8507, 0.2985, 0.9296, 0.504, 0.933, 0.5, 0.8536, 0.2929, 0.3083, 0.3358, 0.2932, 0.2835, 0.2075, 0.415, 0.2288, 0.4577, 0.1876, 0.3753, 0.1174, 0.5583, 0.1418, 0.5864, 0.2075, 0.415, 0.2578, 0.839, 0.1575, 0.685, 0.1493, 0.7015, 0.252, 0.8591, 0.2671, 0.8069, 0.1706, 0.6588, 0.1575, 0.685, 0.2578, 0.839, 0.2791, 0.7651, 0.1876, 0.6247, 0.1706, 0.6588, 0.2671, 0.8069, 0.3716, 0.04174, 0.5, 0.00794, 0.5, 0.0, 0.3706, 0.03407, 0.3716, 0.9583, 0.252, 0.8591, 0.25, 0.866, 0.3706, 0.9659, 0.2791, 0.2349, 0.1876, 0.3753, 0.2075, 0.415, 0.2932, 0.2835, 0.7925, 0.585, 0.7712, 0.5423, 0.6917, 0.6642, 0.7068, 0.7165, 0.6284, 0.9583, 0.748, 0.8591, 0.7422, 0.839, 0.6254, 0.9358, 0.3794, 0.9, 0.2671, 0.8069, 0.2578, 0.839, 0.3746, 0.9358, 0.2671, 0.8069, 0.3794, 0.9, 0.3857, 0.8534, 0.2791, 0.7651, 0.3929, 0.7991, 0.2932, 0.7165, 0.2791, 0.7651, 0.3857, 0.8534, 0.1565, 0.1565, 0.07924, 0.2571, 0.06699, 0.25, 0.1464, 0.1464, 0.996, 1.0, 0.9791, 0.7432, 0.9679, 0.7493, 0.9844, 1.0, 0.9844, 1.0, 0.9679, 0.7493, 0.95, 0.7588, 0.9659, 1.0, 0.3794, 0.9, 0.5, 0.9318, 0.5, 0.8835, 0.3857, 0.8534, 0.3706, 0.9659, 0.5, 1.0, 0.5, 0.9921, 0.3716, 0.9583, 0.1165, 1.0, 0.1296, 0.8015, 0.1004, 0.7859, 0.08635, 1.0, 0.05825, 0.0, 0.0733, 0.2287, 0.1004, 0.2141, 0.08635, 0.0, 0.5, 0.03122, 0.6254, 0.06423, 0.6284, 0.04174, 0.5, 0.00794, 0.5, 0.9318, 0.3794, 0.9, 0.3746, 0.9358, 0.5, 0.9688, 0.5, 0.9318, 0.6206, 0.9, 0.6143, 0.8534, 0.5, 0.8835, 0.5, 0.1727, 0.6071, 0.2009, 0.6143, 0.1466, 0.5, 0.1165, 0.6284, 0.04174, 0.748, 0.1409, 0.75, 0.134, 0.6294, 0.03407, 0.5993, 0.2591, 0.6071, 0.2009, 0.5, 0.1727, 0.5, 0.233, 0.748, 0.1409, 0.6284, 0.04174, 0.6254, 0.06423, 0.7422, 0.161, 0.6254, 0.9358, 0.7422, 0.839, 0.7329, 0.8069, 0.6206, 0.9, 0.6206, 0.9, 0.7329, 0.8069, 0.7209, 0.7651, 0.6143, 0.8534, 0.5, 0.00794, 0.6284, 0.04174, 0.6294, 0.03407, 0.5, 0.0, 0.3083, 0.6642, 0.2932, 0.7165, 0.3929, 0.7991, 0.4007, 0.7409, 0.6143, 0.8534, 0.7209, 0.7651, 0.7068, 0.7165, 0.6071, 0.7991, 0.748, 0.8591, 0.8507, 0.7015, 0.8425, 0.685, 0.7422, 0.839, 0.8294, 0.6588, 0.7329, 0.8069, 0.7422, 0.839, 0.8425, 0.685, 0.7329, 0.8069, 0.8294, 0.6588, 0.8124, 0.6247, 0.7209, 0.7651, 0.252, 0.8591, 0.1493, 0.7015, 0.1464, 0.7071, 0.25, 0.866, 0.2288, 0.4577, 0.2075, 0.415, 0.1418, 0.5864, 0.1679, 0.6165, 0.7925, 0.585, 0.7068, 0.7165, 0.7209, 0.7651, 0.8124, 0.6247, 0.03211, 0.2507, 0.01561, 0.0, 0.00397, 0.0, 0.02087, 0.2568, 0.95, 0.2412, 0.9035, 0.4659, 0.9195, 0.4844, 0.9679, 0.2507, 0.8124, 0.3753, 0.8826, 0.5583, 0.9035, 0.5341, 0.8294, 0.3412, 0.0, 0.0, 0.01704, 0.2588, 0.02087, 0.2568, 0.00397, 0.0, 0.9791, 0.2568, 0.9296, 0.496, 0.933, 0.5, 0.983, 0.2588, 0.3716, 0.04174, 0.252, 0.1409, 0.2578, 0.161, 0.3746, 0.06423, 0.1004, 0.7859, 0.1418, 0.5864, 0.1174, 0.5583, 0.0733, 0.7713, 0.4007, 0.2591, 0.3929, 0.2009, 0.2932, 0.2835, 0.3083, 0.3358, 0.8582, 0.4136, 0.8321, 0.3835, 0.7712, 0.5423, 0.7925, 0.585, 0.3746, 0.06423, 0.2578, 0.161, 0.2671, 0.1931, 0.3794, 0.1, 0.252, 0.1409, 0.1493, 0.2985, 0.1575, 0.315, 0.2578, 0.161, 0.9035, 0.5341, 0.95, 0.7588, 0.9679, 0.7493, 0.9195, 0.5156, 0.6206, 0.1, 0.5, 0.06825, 0.5, 0.1165, 0.6143, 0.1466, 0.9659, 1.0, 0.95, 0.7588, 0.9267, 0.7713, 0.9417, 1.0, 0.4007, 0.7409, 0.3929, 0.7991, 0.5, 0.8273, 0.5, 0.767, 0.9417, 0.0, 0.9136, 0.0, 0.8996, 0.2141, 0.9267, 0.2287, 0.9267, 0.7713, 0.8826, 0.5583, 0.8582, 0.5864, 0.8996, 0.7859, 0.8536, 0.2929, 0.75, 0.134, 0.75, 0.134, 0.8536, 0.2929, 0.933, 0.5, 0.8536, 0.2929, 0.8536, 0.2929, 0.933, 0.5, 0.0, 1.0, 0.01704, 0.7412, 0.01704, 0.7412, 0.0, 1.0, 0.75, 0.134, 0.6294, 0.03407, 0.6294, 0.03407, 0.75, 0.134, 0.06699, 0.5, 0.01704, 0.7412, 0.01704, 0.7412, 0.06699, 0.5, 0.6294, 0.03407, 0.5, 0.0, 0.5, 0.0, 0.6294, 0.03407, 1.0, 1.0, 0.983, 0.7412, 0.983, 0.7412, 1.0, 1.0, 0.983, 0.7412, 0.933, 0.5, 0.933, 0.5, 0.983, 0.7412, 0.3706, 0.03407, 0.25, 0.134, 0.25, 0.134, 0.3706, 0.03407, 0.1464, 0.2929, 0.06699, 0.5, 0.06699, 0.5, 0.1464, 0.2929, 1.0, 1.0, 0.983, 0.7412, 0.983, 0.7412, 1.0, 1.0, 0.3706, 0.03407, 0.25, 0.134, 0.25, 0.134, 0.3706, 0.03407, 1.0, 1.0, 0.983, 0.7412, 0.9693, 0.7485, 0.9858, 1.0, 0.75, 0.134, 0.6294, 0.03407, 0.6257, 0.06141, 0.7429, 0.1585, 0.933, 0.5, 0.983, 0.2588, 0.9693, 0.2515, 0.9208, 0.4858, 0.06699, 0.5, 0.1464, 0.7071, 0.1565, 0.6871, 0.07924, 0.4858, 0.9858, 0.0, 0.9693, 0.2515, 0.983, 0.2588, 1.0, 0.0, 0.5, 1.0, 0.6294, 0.9659, 0.6257, 0.9386, 0.5, 0.9717, 0.01415, 1.0, 0.03071, 0.7485, 0.01704, 0.7412, 0.0, 1.0, 0.3706, 0.03407, 0.25, 0.134, 0.2571, 0.1585, 0.3743, 0.06141, 0.25, 0.134, 0.1464, 0.2929, 0.1565, 0.3129, 0.2571, 0.1585, 0.75, 0.866, 0.8536, 0.7071, 0.8435, 0.6871, 0.7429, 0.8415, 0.06699, 0.5, 0.01704, 0.7412, 0.03071, 0.7485, 0.07924, 0.5142, 0.3706, 0.9659, 0.5, 1.0, 0.5, 0.9717, 0.3743, 0.9386, 0.5, 0.0, 0.3706, 0.03407, 0.3706, 0.03407, 0.5, 0.0, 0.983, 0.7412, 0.933, 0.5, 0.933, 0.5, 0.983, 0.7412, 0.75, 0.134, 0.6294, 0.03407, 0.6294, 0.03407, 0.75, 0.134, 0.1464, 0.2929, 0.06699, 0.5, 0.06699, 0.5, 0.1464, 0.2929, 0.25, 0.134, 0.1464, 0.2929, 0.1464, 0.2929, 0.25, 0.134, 1.0, 1.0, 0.983, 0.7412, 0.983, 0.7412, 1.0, 1.0, 0.8536, 0.7071, 0.933, 0.5, 0.933, 0.5, 0.8536, 0.7071, 0.0, 1.0, 0.01704, 0.7412, 0.01704, 0.7412, 0.0, 1.0, 0.25, 0.134, 0.1464, 0.2929, 0.1464, 0.2929, 0.25, 0.134, 0.8536, 0.2929, 0.75, 0.134, 0.75, 0.134, 0.8536, 0.2929, 0.933, 0.5, 0.983, 0.2588, 0.983, 0.2588, 0.933, 0.5, 0.1464, 0.0, 0.25, 0.0, 0.25, 1.0, 0.1464, 1.0, 0.983, 0.7412, 0.933, 0.5, 0.933, 0.5, 0.983, 0.7412, 0.8536, 0.2929, 0.75, 0.134, 0.75, 0.134, 0.8536, 0.2929, 0.933, 0.5, 0.8536, 0.2929, 0.8536, 0.2929, 0.933, 0.5, 0.6294, 0.0, 0.75, 0.0, 0.75, 1.0, 0.6294, 1.0, 0.06699, 0.5, 0.01704, 0.7412, 0.01704, 0.7412, 0.06699, 0.5, 0.8536, 0.0, 0.75, 0.0, 0.75, 1.0, 0.8536, 1.0, 0.5, 0.0, 0.3706, 0.03407, 0.3706, 0.03407, 0.5, 0.0, 1.0, 1.0, 0.983, 0.7412, 0.983, 0.7412, 1.0, 1.0, 0.75, 0.134, 0.6294, 0.03407, 0.6294, 0.03407, 0.75, 0.134, 0.933, 0.5, 0.983, 0.2588, 0.983, 0.2588, 0.933, 0.5, 0.3706, 0.03407, 0.25, 0.134, 0.25, 0.134, 0.3706, 0.03407, 0.25, 0.134, 0.1464, 0.2929, 0.1464, 0.2929, 0.25, 0.134, 0.5, 0.0, 0.3706, 0.03407, 0.3706, 0.03407, 0.5, 0.0, 0.1464, 0.0, 0.06699, 0.0, 0.06699, 1.0, 0.1464, 1.0, 1.0, 1.0, 0.983, 1.0, 0.983, 0.0, 1.0, 0.0, 0.0, 1.0, 0.01704, 0.7412, 0.01704, 0.7412, 0.0, 1.0, 0.1464, 0.2929, 0.06699, 0.5, 0.06699, 0.5, 0.1464, 0.2929, 0.6294, 0.03407, 0.5, 0.0, 0.5, 0.0, 0.6294, 0.03407, 0.75, 0.134, 0.6294, 0.03407, 0.6294, 0.03407, 0.75, 0.134, 0.8536, 0.2929, 0.75, 0.134, 0.75, 0.134, 0.8536, 0.2929, 0.933, 0.5, 0.8536, 0.2929, 0.8536, 0.2929, 0.933, 0.5, 0.3706, 0.03407, 0.25, 0.134, 0.25, 0.134, 0.3706, 0.03407, 0.5, 1.0, 0.6294, 0.9659, 0.6294, 0.9659, 0.5, 1.0, 1.0, 0.0, 0.983, 0.2588, 0.983, 0.2588, 1.0, 0.0, 0.3706, 0.03407, 0.5, 0.0, 0.5, 0.2, 0.3965, 0.2273, 0.3794, 0.1, 0.2671, 0.1931, 0.2791, 0.2349, 0.3857, 0.1466, 0.06699, 0.5, 0.1464, 0.2929, 0.2172, 0.4343, 0.1536, 0.6, 0.25, 0.866, 0.1464, 0.7071, 0.2172, 0.5657, 0.3, 0.6928, 0.1, 0.0, 0.1136, 0.2071, 0.01704, 0.2588, 0.0, 0.0, 0.01704, 0.7412, 0.06699, 0.5, 0.1536, 0.6, 0.1136, 0.7929, 0.6294, 0.9659, 0.5, 1.0, 0.5, 0.8, 0.6035, 0.7727, 0.75, 0.866, 0.6294, 0.9659, 0.6035, 0.7727, 0.7, 0.6928, 0.8536, 0.7071, 0.75, 0.866, 0.7, 0.6928, 0.7828, 0.5657, 1.0, 0.0, 0.983, 0.2588, 0.8864, 0.2071, 0.9, 0.0, 0.9, 1.0, 0.8864, 0.7929, 0.983, 0.7412, 1.0, 1.0, 0.8536, 0.2929, 0.933, 0.5, 0.8464, 0.6, 0.7828, 0.4343, 0.1464, 0.8536, 0.2643, 0.7357, 0.3333, 0.7887, 0.25, 0.933, 0.25, 0.06699, 0.3333, 0.2113, 0.2643, 0.2643, 0.1464, 0.1464, 0.6717, 0.2027, 0.7428, 0.2572, 0.8536, 0.1464, 0.75, 0.06699, 0.5863, 0.178, 0.6294, 0.01704, 0.75, 0.06699, 0.6667, 0.2113, 0.5, 0.1667, 0.5, 0.0, 0.6294, 0.01704, 0.5863, 0.178, 0.178, 0.4137, 0.1667, 0.5, 0.0, 0.5, 0.01704, 0.3706, 0.4137, 0.178, 0.3706, 0.01704, 0.5, 0.0, 0.5, 0.1667, 0.983, 0.3706, 1.0, 0.5, 0.8333, 0.5, 0.822, 0.4137, 0.6257, 0.9693, 0.6294, 0.983, 0.5, 1.0, 0.5, 0.9858, 0.933, 0.25, 0.983, 0.3706, 0.822, 0.4137, 0.7887, 0.3333, 0.8536, 0.1464, 0.933, 0.25, 0.7887, 0.3333, 0.7357, 0.2643, 0.983, 0.3706, 0.8668, 0.4017, 0.8797, 0.5, 1.0, 0.5, 0.6667, 0.2113, 0.75, 0.06699, 0.8536, 0.1464, 0.7357, 0.2643, 0.933, 0.75, 0.8289, 0.6899, 0.7685, 0.7685, 0.8536, 0.8536, 0.178, 0.5863, 0.2113, 0.6667, 0.06699, 0.75, 0.01704, 0.6294, 0.6294, 0.983, 0.5863, 0.822, 0.6667, 0.7887, 0.75, 0.933, 1.0, 0.5, 0.983, 0.6294, 0.822, 0.5863, 0.8333, 0.5, 0.5, 1.0, 0.5, 0.8333, 0.5863, 0.822, 0.6294, 0.983, 0.06699, 0.75, 0.1711, 0.6899, 0.1332, 0.5983, 0.01704, 0.6294, 0.03071, 0.3743, 0.01415, 0.5, 0.0, 0.5, 0.01704, 0.3706, 0.25, 0.933, 0.3333, 0.7887, 0.4137, 0.822, 0.3706, 0.983, 0.983, 0.6294, 0.933, 0.75, 0.7887, 0.6667, 0.822, 0.5863, 0.2113, 0.3333, 0.06699, 0.25, 0.1464, 0.1464, 0.2643, 0.2643, 0.8536, 0.8536, 0.7428, 0.7428, 0.6717, 0.7973, 0.75, 0.933, 0.3706, 0.0, 0.5, 0.0, 0.5, 1.0, 0.3706, 1.0, 0.01704, 0.0, 0.06699, 0.0, 0.06699, 1.0, 0.01704, 1.0, 0.8536, 0.2929, 0.75, 0.134, 0.7429, 0.1585, 0.8435, 0.3129, 0.8536, 0.0, 0.933, 0.0, 0.933, 1.0, 0.8536, 1.0, 0.8536, 0.7071, 0.933, 0.5, 0.933, 0.5, 0.8536, 0.7071, 0.0, 0.0, 0.01704, 0.0, 0.01704, 1.0, 0.0, 1.0, 0.5, 0.0, 0.6294, 0.0, 0.6294, 1.0, 0.5, 1.0, 0.6294, 0.9659, 0.75, 0.866, 0.75, 0.866, 0.6294, 0.9659, 0.06699, 0.0, 0.1464, 0.0, 0.1464, 1.0, 0.06699, 1.0, 1.0, 0.0, 0.983, 0.2588, 0.983, 0.2588, 1.0, 0.0, 0.25, 0.0, 0.3706, 0.0, 0.3706, 1.0, 0.25, 1.0, 0.933, 0.0, 0.983, 0.0, 0.983, 1.0, 0.933, 1.0, 0.25, 0.134, 0.3706, 0.03407, 0.3965, 0.2273, 0.3, 0.3072, 0.5, 1.0, 0.3706, 0.9659, 0.3965, 0.7727, 0.5, 0.8, 0.3706, 0.9659, 0.25, 0.866, 0.3, 0.6928, 0.3965, 0.7727, 0.933, 0.5, 0.8536, 0.7071, 0.7828, 0.5657, 0.8464, 0.4, 0.983, 0.2588, 0.933, 0.5, 0.8464, 0.4, 0.8864, 0.2071, 0.5, 0.0, 0.6294, 0.03407, 0.6035, 0.2273, 0.5, 0.2, 0.75, 0.134, 0.8536, 0.2929, 0.7828, 0.4343, 0.7, 0.3072, 0.06699, 0.5, 0.01704, 0.2588, 0.1136, 0.2071, 0.1536, 0.4, 0.1464, 0.7071, 0.06699, 0.5, 0.1536, 0.4, 0.2172, 0.5657, 0.0, 1.0, 0.01704, 0.7412, 0.1136, 0.7929, 0.1, 1.0, 0.6294, 0.03407, 0.75, 0.134, 0.7, 0.3072, 0.6035, 0.2273, 0.933, 0.5, 0.983, 0.7412, 0.8864, 0.7929, 0.8464, 0.6, 0.983, 0.3706, 1.0, 0.5, 0.983, 0.6294, 0.933, 0.75, 0.8536, 0.8536, 0.75, 0.933, 0.6294, 0.983, 0.5, 1.0, 0.3706, 0.983, 0.25, 0.933, 0.1464, 0.8536, 0.06699, 0.75, 0.01704, 0.6294, 0.0, 0.5, 0.01704, 0.3706, 0.06699, 0.25, 0.1464, 0.1464, 0.25, 0.06699, 0.3706, 0.01704, 0.5, 0.0, 0.6294, 0.01704, 0.75, 0.06699, 0.8536, 0.1464, 0.933, 0.25, 0.933, 0.0, 0.8536, 0.0, 0.8536, 1.0, 0.933, 1.0, 0.01704, 0.2588, 0.06699, 0.5, 0.06699, 0.5, 0.01704, 0.2588, 0.25, 0.866, 0.3706, 0.9659, 0.3706, 0.9659, 0.25, 0.866, 0.6294, 0.9659, 0.75, 0.866, 0.75, 0.866, 0.6294, 0.9659, 0.5, 1.0, 0.6294, 0.9659, 0.6294, 0.9659, 0.5, 1.0, 0.3706, 0.9659, 0.5, 1.0, 0.5, 1.0, 0.3706, 0.9659, 0.0, 0.0, 0.01704, 0.2588, 0.01704, 0.2588, 0.0, 0.0, 0.1464, 0.7071, 0.25, 0.866, 0.25, 0.866, 0.1464, 0.7071, 0.75, 0.866, 0.8536, 0.7071, 0.8536, 0.7071, 0.75, 0.866, 0.06699, 0.5, 0.01704, 0.7412, 0.01704, 0.7412, 0.06699, 0.5, 0.8536, 0.7071, 0.933, 0.5, 0.933, 0.5, 0.8536, 0.7071, 0.25, 0.866, 0.3706, 0.9659, 0.3706, 0.9659, 0.25, 0.866, 0.933, 0.75, 0.7973, 0.6717, 0.7428, 0.7428, 0.8536, 0.8536, 0.2113, 0.6667, 0.2643, 0.7357, 0.1464, 0.8536, 0.06699, 0.75, 0.933, 0.25, 0.7973, 0.3283, 0.8316, 0.4111, 0.983, 0.3706, 0.933, 0.25, 0.8289, 0.3101, 0.8668, 0.4017, 0.983, 0.3706, 0.3101, 0.8289, 0.2315, 0.7685, 0.1464, 0.8536, 0.25, 0.933, 1.0, 0.5, 0.8433, 0.5, 0.8316, 0.5889, 0.983, 0.6294, 0.5, 0.8433, 0.4111, 0.8316, 0.3706, 0.983, 0.5, 1.0, 0.3101, 0.1711, 0.4017, 0.1332, 0.3706, 0.01704, 0.25, 0.06699, 0.4111, 0.8316, 0.3283, 0.7973, 0.25, 0.933, 0.3706, 0.983, 0.8536, 0.8536, 0.75, 0.933, 0.6667, 0.7887, 0.7357, 0.7357, 0.5, 0.1203, 0.5983, 0.1332, 0.6294, 0.01704, 0.5, 0.0, 0.7973, 0.3283, 0.933, 0.25, 0.8536, 0.1464, 0.7428, 0.2572, 0.1667, 0.5, 0.178, 0.5863, 0.01704, 0.6294, 0.0, 0.5, 0.1464, 0.1464, 0.06699, 0.25, 0.2027, 0.3283, 0.2572, 0.2572, 0.3283, 0.7973, 0.2572, 0.7428, 0.1464, 0.8536, 0.25, 0.933, 0.75, 0.06699, 0.6294, 0.01704, 0.5889, 0.1684, 0.6717, 0.2027, 0.01704, 0.6294, 0.1684, 0.5889, 0.1567, 0.5, 0.0, 0.5, 0.6294, 0.01704, 0.6257, 0.03071, 0.5, 0.01415, 0.5, 0.0, 0.06699, 0.75, 0.2027, 0.6717, 0.1684, 0.5889, 0.01704, 0.6294, 0.983, 0.3706, 0.8316, 0.4111, 0.8433, 0.5, 1.0, 0.5, 0.0, 0.5, 0.1567, 0.5, 0.1684, 0.4111, 0.01704, 0.3706, 0.01704, 0.3706, 0.1684, 0.4111, 0.2027, 0.3283, 0.06699, 0.25, 0.1464, 0.1464, 0.06699, 0.25, 0.1711, 0.3101, 0.2315, 0.2315, 0.4111, 0.1684, 0.5, 0.1567, 0.5, 0.0, 0.3706, 0.01704, 0.25, 0.866, 0.3706, 0.9659, 0.3706, 0.9659, 0.25, 0.866, 0.75, 0.866, 0.8536, 0.7071, 0.8536, 0.7071, 0.75, 0.866, 0.06699, 0.5, 0.1464, 0.7071, 0.1464, 0.7071, 0.06699, 0.5, 1.0, 0.0, 0.983, 0.2588, 0.983, 0.2588, 1.0, 0.0, 0.933, 0.5, 0.983, 0.2588, 0.983, 0.2588, 0.933, 0.5, 0.3706, 0.9659, 0.5, 1.0, 0.5, 1.0, 0.3706, 0.9659, 0.6294, 0.03407, 0.5, 0.0, 0.5, 0.0, 0.6294, 0.03407, 0.1464, 0.7071, 0.25, 0.866, 0.25, 0.866, 0.1464, 0.7071, 0.0, 0.0, 0.01704, 0.2588, 0.01704, 0.2588, 0.0, 0.0, 0.3706, 0.9659, 0.5, 1.0, 0.5, 1.0, 0.3706, 0.9659, 0.75, 0.866, 0.8536, 0.7071, 0.8536, 0.7071, 0.75, 0.866, 0.01704, 0.2588, 0.06699, 0.5, 0.06699, 0.5, 0.01704, 0.2588, 0.8435, 0.8435, 0.8536, 0.8536, 0.75, 0.933, 0.7429, 0.9208, 0.07924, 0.7429, 0.1565, 0.8435, 0.1464, 0.8536, 0.06699, 0.75, 0.9683, 0.8349, 0.983, 1.0, 1.0, 1.0, 0.983, 0.7412, 0.9693, 0.3743, 0.9208, 0.2571, 0.933, 0.25, 0.983, 0.3706, 0.9693, 0.6257, 0.9858, 0.5, 1.0, 0.5, 0.983, 0.6294, 0.3283, 0.2027, 0.4111, 0.1684, 0.3706, 0.01704, 0.25, 0.06699, 0.3706, 0.983, 0.3743, 0.9693, 0.5, 0.9858, 0.5, 1.0, 0.01415, 0.5, 0.03071, 0.6257, 0.01704, 0.6294, 0.0, 0.5, 0.9208, 0.7429, 0.9693, 0.6257, 0.983, 0.6294, 0.933, 0.75, 0.25, 0.933, 0.2571, 0.9208, 0.3743, 0.9693, 0.3706, 0.983, 0.933, 0.75, 0.8536, 0.8536, 0.8435, 0.8435, 0.9208, 0.7429, 0.8536, 0.1464, 0.933, 0.25, 0.9208, 0.2571, 0.8435, 0.1565, 0.3706, 0.01704, 0.4137, 0.178, 0.3333, 0.2113, 0.25, 0.06699, 0.1464, 0.8536, 0.1565, 0.8435, 0.2571, 0.9208, 0.25, 0.933, 0.03071, 0.6257, 0.07924, 0.7429, 0.06699, 0.75, 0.01704, 0.6294, 0.75, 0.06699, 0.7429, 0.07924, 0.6257, 0.03071, 0.6294, 0.01704, 0.983, 0.6294, 0.8316, 0.5889, 0.7973, 0.6717, 0.933, 0.75, 0.9858, 0.5, 0.9693, 0.3743, 0.983, 0.3706, 1.0, 0.5, 0.5, 0.0, 0.5, 0.01415, 0.3743, 0.03071, 0.3706, 0.01704, 0.2113, 0.3333, 0.178, 0.4137, 0.01704, 0.3706, 0.06699, 0.25, 0.6294, 0.983, 0.6257, 0.9693, 0.7429, 0.9208, 0.75, 0.933, 0.07924, 0.2571, 0.03071, 0.3743, 0.01704, 0.3706, 0.06699, 0.25, 0.25, 0.06699, 0.2571, 0.07924, 0.1565, 0.1565, 0.1464, 0.1464, 0.8536, 0.1464, 0.8435, 0.1565, 0.7429, 0.07924, 0.75, 0.06699, 0.0, 0.0, 0.01704, 0.2588, 0.01704, 0.2588, 0.0, 0.0, 0.06699, 0.5, 0.1464, 0.7071, 0.1464, 0.7071, 0.06699, 0.5, 1.0, 0.0, 0.983, 0.2588, 0.983, 0.2588, 1.0, 0.0, 0.6294, 0.9659, 0.75, 0.866, 0.75, 0.866, 0.6294, 0.9659, 0.8536, 0.7071, 0.933, 0.5, 0.933, 0.5, 0.8536, 0.7071, 0.3706, 0.9659, 0.5, 1.0, 0.5, 1.0, 0.3706, 0.9659, 0.06699, 0.5, 0.1464, 0.7071, 0.1464, 0.7071, 0.06699, 0.5, 0.1464, 0.7071, 0.25, 0.866, 0.25, 0.866, 0.1464, 0.7071, 0.06699, 0.5, 0.1464, 0.7071, 0.1464, 0.7071, 0.06699, 0.5, 0.6294, 0.9659, 0.75, 0.866, 0.75, 0.866, 0.6294, 0.9659, 0.06699, 0.5, 0.01704, 0.7412, 0.01704, 0.7412, 0.06699, 0.5, 0.5, 1.0, 0.6294, 0.9659, 0.6294, 0.9659, 0.5, 1.0, 0.0, 0.0, 0.01704, 0.2588, 0.03071, 0.2515, 0.01415, 0.0, 0.01704, 0.2588, 0.06699, 0.5, 0.07924, 0.4858, 0.03071, 0.2515, 0.25, 0.866, 0.3706, 0.9659, 0.3743, 0.9386, 0.2571, 0.8415, 0.1464, 0.7071, 0.25, 0.866, 0.2571, 0.8415, 0.1565, 0.6871, 0.1464, 0.2929, 0.06699, 0.5, 0.07924, 0.5142, 0.1565, 0.3129, 1.0, 1.0, 0.983, 0.7412, 0.9791, 0.7432, 0.996, 1.0, 0.5, 0.0, 0.3706, 0.03407, 0.3743, 0.06141, 0.5, 0.0283, 0.6294, 0.9659, 0.75, 0.866, 0.7429, 0.8415, 0.6257, 0.9386, 0.8536, 0.7071, 0.933, 0.5, 0.9208, 0.4858, 0.8435, 0.6871, 0.933, 0.5, 0.8536, 0.2929, 0.8435, 0.3129, 0.9208, 0.5142, 0.983, 0.7412, 0.933, 0.5, 0.9208, 0.5142, 0.9693, 0.7485, 0.6294, 0.03407, 0.5, 0.0, 0.5, 0.0283, 0.6257, 0.06141, 0.25, 0.866, 0.3706, 0.9659, 0.3706, 0.9659, 0.25, 0.866, 0.01704, 0.2588, 0.06699, 0.5, 0.06699, 0.5, 0.01704, 0.2588, 0.25, 0.0, 0.1464, 0.0, 0.1464, 1.0, 0.25, 1.0, 0.0, 0.75, 0.0, 0.8536, 1.0, 0.8536, 1.0, 0.75, 0.0, 0.0, 0.01704, 0.2588, 0.01704, 0.2588, 0.0, 0.0, 0.0, 0.8536, 0.0, 0.75, 1.0, 0.75, 1.0, 0.8536, 0.5, 1.0, 0.6294, 0.9659, 0.6294, 0.9659, 0.5, 1.0, 0.1464, 0.7071, 0.25, 0.866, 0.25, 0.866, 0.1464, 0.7071, 0.933, 0.5, 0.983, 0.2588, 0.983, 0.2588, 0.933, 0.5, 0.0, 0.983, 0.0, 1.0, 1.0, 1.0, 1.0, 0.983, 0.75, 0.866, 0.8536, 0.7071, 0.8536, 0.7071, 0.75, 0.866, 0.0, 0.6294, 0.0, 0.75, 1.0, 0.75, 1.0, 0.6294, 0.9791, 0.2568, 0.983, 0.2588, 1.0, 0.0, 0.996, 0.0, 0.9679, 0.2507, 0.9791, 0.2568, 0.996, 0.0, 0.9844, 0.0, 0.95, 0.2412, 0.9679, 0.2507, 0.9844, 0.0, 0.9659, 0.0, 0.9659, 0.0, 0.9417, 0.0, 0.9267, 0.2287, 0.95, 0.2412, 0.9195, 0.5156, 0.9679, 0.7493, 0.9791, 0.7432, 0.9296, 0.504, 0.8835, 0.0, 0.8704, 0.1985, 0.8996, 0.2141, 0.9136, 0.0, 0.3857, 0.8534, 0.5, 0.8835, 0.5, 0.8273, 0.3929, 0.7991, 0.5, 0.00794, 0.3716, 0.04174, 0.3746, 0.06423, 0.5, 0.03122, 0.6206, 0.1, 0.7329, 0.1931, 0.7422, 0.161, 0.6254, 0.06423, 0.0733, 0.7713, 0.05, 0.7588, 0.03412, 1.0, 0.05825, 1.0, 0.07043, 0.504, 0.1493, 0.2985, 0.1464, 0.2929, 0.06699, 0.5, 0.8321, 0.3835, 0.8582, 0.4136, 0.8996, 0.2141, 0.8704, 0.1985, 0.8826, 0.4417, 0.9267, 0.2287, 0.8996, 0.2141, 0.8582, 0.4136, 0.9195, 0.4844, 0.8425, 0.685, 0.8507, 0.7015, 0.9296, 0.496, 0.9035, 0.4659, 0.8294, 0.6588, 0.8425, 0.685, 0.9195, 0.4844, 0.8826, 0.4417, 0.8124, 0.6247, 0.8294, 0.6588, 0.9035, 0.4659, 0.9296, 0.496, 0.8507, 0.7015, 0.8536, 0.7071, 0.933, 0.5, 0.2932, 0.7165, 0.3083, 0.6642, 0.2288, 0.5423, 0.2075, 0.585, 0.8124, 0.6247, 0.8826, 0.4417, 0.8582, 0.4136, 0.7925, 0.585, 0.8425, 0.315, 0.9195, 0.5156, 0.9296, 0.504, 0.8507, 0.2985, 0.1706, 0.3412, 0.2671, 0.1931, 0.2578, 0.161, 0.1575, 0.315, 0.1876, 0.3753, 0.2791, 0.2349, 0.2671, 0.1931, 0.1706, 0.3412, 0.9296, 0.504, 0.9791, 0.7432, 0.983, 0.7412, 0.933, 0.5, 0.5, 0.233, 0.5, 0.1727, 0.3929, 0.2009, 0.4007, 0.2591, 0.2075, 0.585, 0.1418, 0.4136, 0.1174, 0.4417, 0.1876, 0.6247, 0.07043, 0.496, 0.1493, 0.7015, 0.1575, 0.685, 0.0805, 0.4844, 0.05, 0.7588, 0.09654, 0.5341, 0.0805, 0.5156, 0.03211, 0.7493, 0.9267, 0.2287, 0.8826, 0.4417, 0.9035, 0.4659, 0.95, 0.2412, 0.6284, 0.9583, 0.5, 0.9921, 0.5, 1.0, 0.6294, 0.9659, 0.5993, 0.7409, 0.6071, 0.7991, 0.7068, 0.7165, 0.6917, 0.6642, 0.0733, 0.2287, 0.1174, 0.4417, 0.1418, 0.4136, 0.1004, 0.2141, 0.01561, 0.0, 0.03211, 0.2507, 0.05, 0.2412, 0.03412, 0.0, 0.5, 0.9688, 0.6254, 0.9358, 0.6206, 0.9, 0.5, 0.9318, 0.1174, 0.4417, 0.0733, 0.2287, 0.05, 0.2412, 0.09654, 0.4659, 0.8507, 0.7015, 0.748, 0.8591, 0.75, 0.866, 0.8536, 0.7071, 0.8996, 0.7859, 0.8704, 0.8015, 0.8835, 1.0, 0.9136, 1.0, 0.5, 0.8835, 0.6143, 0.8534, 0.6071, 0.7991, 0.5, 0.8273, 0.5, 0.9688, 0.3746, 0.9358, 0.3716, 0.9583, 0.5, 0.9921, 0.6254, 0.06423, 0.5, 0.03122, 0.5, 0.06825, 0.6206, 0.1, 0.03412, 0.0, 0.05, 0.2412, 0.0733, 0.2287, 0.05825, 0.0, 0.748, 0.8591, 0.6284, 0.9583, 0.6294, 0.9659, 0.75, 0.866, 0.252, 0.1409, 0.3716, 0.04174, 0.3706, 0.03407, 0.25, 0.134, 0.1165, 0.0, 0.08635, 0.0, 0.1004, 0.2141, 0.1296, 0.1985, 0.1004, 0.7859, 0.0733, 0.7713, 0.05825, 1.0, 0.08635, 1.0, 0.252, 0.8591, 0.3716, 0.9583, 0.3746, 0.9358, 0.2578, 0.839, 0.8294, 0.3412, 0.9035, 0.5341, 0.9195, 0.5156, 0.8425, 0.315, 0.7329, 0.1931, 0.6206, 0.1, 0.6143, 0.1466, 0.7209, 0.2349, 0.2075, 0.585, 0.2288, 0.5423, 0.1679, 0.3835, 0.1418, 0.4136, 0.1296, 0.1985, 0.1004, 0.2141, 0.1418, 0.4136, 0.1679, 0.3835, 0.7209, 0.2349, 0.6143, 0.1466, 0.6071, 0.2009, 0.7068, 0.2835, 0.7422, 0.161, 0.8425, 0.315, 0.8507, 0.2985, 0.748, 0.1409, 0.1464, 0.2929, 0.25, 0.134, 0.3, 0.3072, 0.2172, 0.4343, 0.1174, 0.5583, 0.1876, 0.3753, 0.1706, 0.3412, 0.09654, 0.5341, 0.1876, 0.6247, 0.2791, 0.7651, 0.2932, 0.7165, 0.2075, 0.585, 0.748, 0.1409, 0.8507, 0.2985, 0.8536, 0.2929, 0.75, 0.134, 0.9679, 0.2507, 0.9195, 0.4844, 0.9296, 0.496, 0.9791, 0.2568, 0.7329, 0.1931, 0.8294, 0.3412, 0.8425, 0.315, 0.7422, 0.161, 0.7209, 0.2349, 0.8124, 0.3753, 0.8294, 0.3412, 0.7329, 0.1931, 0.06699, 0.5, 0.1464, 0.7071, 0.1493, 0.7015, 0.07043, 0.496, 0.5, 0.9921, 0.6284, 0.9583, 0.6254, 0.9358, 0.5, 0.9688, 0.07043, 0.496, 0.02087, 0.2568, 0.01704, 0.2588, 0.06699, 0.5, 0.7712, 0.4577, 0.7925, 0.415, 0.7068, 0.2835, 0.6917, 0.3358, 0.8826, 0.5583, 0.8124, 0.3753, 0.7925, 0.415, 0.8582, 0.5864, 0.0805, 0.4844, 0.03211, 0.2507, 0.02087, 0.2568, 0.07043, 0.496, 0.0805, 0.4844, 0.1575, 0.685, 0.1706, 0.6588, 0.09654, 0.4659, 0.5, 0.03122, 0.3746, 0.06423, 0.3794, 0.1, 0.5, 0.06825, 0.1876, 0.6247, 0.1174, 0.4417, 0.09654, 0.4659, 0.1706, 0.6588, 0.95, 0.7588, 0.9035, 0.5341, 0.8826, 0.5583, 0.9267, 0.7713, 0.8321, 0.6165, 0.8582, 0.5864, 0.7925, 0.415, 0.7712, 0.4577, 0.8704, 0.8015, 0.8996, 0.7859, 0.8582, 0.5864, 0.8321, 0.6165, 0.6071, 0.2009, 0.5993, 0.2591, 0.6917, 0.3358, 0.7068, 0.2835, 0.9417, 1.0, 0.9267, 0.7713, 0.8996, 0.7859, 0.9136, 1.0, 0.5889, 0.8316, 0.5, 0.8433, 0.5, 1.0, 0.6294, 0.983, 0.1464, 0.8536, 0.2572, 0.7428, 0.2027, 0.6717, 0.06699, 0.75, 0.983, 0.6294, 0.8668, 0.5983, 0.8289, 0.6899, 0.933, 0.75, 0.75, 0.06699, 0.6294, 0.01704, 0.5983, 0.1332, 0.6899, 0.1711, 0.0, 0.5, 0.1203, 0.5, 0.1332, 0.4017, 0.01704, 0.3706, 1.0, 0.5, 0.8797, 0.5, 0.8668, 0.5983, 0.983, 0.6294, 0.5, 0.0, 0.3706, 0.01704, 0.4017, 0.1332, 0.5, 0.1203, 0.4017, 0.8668, 0.3101, 0.8289, 0.25, 0.933, 0.3706, 0.983, 0.6717, 0.7973, 0.5889, 0.8316, 0.6294, 0.983, 0.75, 0.933, 0.6899, 0.8289, 0.75, 0.933, 0.8536, 0.8536, 0.7685, 0.7685, 0.3706, 0.983, 0.4137, 0.822, 0.5, 0.8333, 0.5, 1.0, 0.8289, 0.3101, 0.933, 0.25, 0.8536, 0.1464, 0.7685, 0.2315, 0.2315, 0.2315, 0.3101, 0.1711, 0.25, 0.06699, 0.1464, 0.1464, 0.6899, 0.1711, 0.7685, 0.2315, 0.8536, 0.1464, 0.75, 0.06699, 0.25, 0.06699, 0.1464, 0.1464, 0.2572, 0.2572, 0.3283, 0.2027, 0.6899, 0.8289, 0.5983, 0.8668, 0.6294, 0.983, 0.75, 0.933, 0.5, 0.8797, 0.4017, 0.8668, 0.3706, 0.983, 0.5, 1.0, 0.933, 0.75, 0.8536, 0.8536, 0.7357, 0.7357, 0.7887, 0.6667, 0.5983, 0.8668, 0.5, 0.8797, 0.5, 1.0, 0.6294, 0.983, 0.01704, 0.6294, 0.1332, 0.5983, 0.1203, 0.5, 0.0, 0.5, 0.1464, 0.8536, 0.2315, 0.7685, 0.1711, 0.6899, 0.06699, 0.75, 0.01704, 0.3706, 0.1332, 0.4017, 0.1711, 0.3101, 0.06699, 0.25, 0.3706, 0.01704, 0.3743, 0.03071, 0.2571, 0.07924, 0.25, 0.06699, 0.5, 0.1567, 0.5889, 0.1684, 0.6294, 0.01704, 0.5, 0.0, 0.0, 0.0, 0.0, 0.01704, 1.0, 0.01704, 1.0, 0.0, 0.0, 0.25, 0.0, 0.3706, 1.0, 0.3706, 1.0, 0.25, 0.0, 0.5, 0.0, 0.6294, 1.0, 0.6294, 1.0, 0.5, 0.0, 0.933, 0.0, 0.983, 1.0, 0.983, 1.0, 0.933, 0.0, 0.8536, 0.0, 0.933, 1.0, 0.933, 1.0, 0.8536, 1.0, 0.0, 0.983, 0.0, 0.983, 1.0, 1.0, 1.0, 0.01704, 0.2588, 0.06699, 0.5, 0.06699, 0.5, 0.01704, 0.2588, 0.0, 0.1464, 0.0, 0.25, 1.0, 0.25, 1.0, 0.1464, 0.0, 0.06699, 0.0, 0.1464, 1.0, 0.1464, 1.0, 0.06699, 0.0, 0.01704, 0.0, 0.06699, 1.0, 0.06699, 1.0, 0.01704, 0.0, 0.3706, 0.0, 0.5, 1.0, 0.5, 1.0, 0.3706, 0.5, 0.0, 0.3706, 0.03407, 0.3706, 0.03407, 0.5, 0.0, 0.0317, 0.8349, 0.01704, 0.7412, 0.0, 1.0, 0.01704, 1.0, 0.0317, 0.1651, 0.01704, 0.0, 0.0, 0.0, 0.01704, 0.2588, 0.0317, 0.1651, 0.06699, 0.0, 0.01704, 0.0, 0.9118, 0.4755, 0.8057, 0.7286, 0.8536, 0.7071, 0.933, 0.5, 0.9118, 0.5245, 0.9683, 0.8349, 0.983, 0.7412, 0.933, 0.5, 0.1943, 0.7286, 0.1464, 0.7071, 0.25, 0.866, 0.8801, 0.2767, 0.9118, 0.4755, 0.9683, 0.1651, 0.933, 0.0, 0.1199, 0.2767, 0.06699, 0.0, 0.0317, 0.1651, 0.08818, 0.4755, 0.7023, 0.7006, 0.5702, 0.7967, 0.6626, 0.8937, 0.8057, 0.7286, 0.2106, 0.1021, 0.1464, 0.0, 0.1199, 0.2767, 0.7894, 0.1021, 0.8536, 1.0, 0.7894, 0.8979, 0.75, 0.0, 0.3374, 0.1063, 0.5, 0.04894, 0.5, 0.0, 0.3706, 0.03407, 0.1199, 0.7233, 0.1901, 0.48, 0.1943, 0.2714, 0.08818, 0.5245, 0.2977, 0.7006, 0.1901, 0.52, 0.1943, 0.7286, 0.3111, 0.5497, 0.3995, 0.4477, 0.4298, 0.2033, 0.2977, 0.2994, 0.3374, 0.8937, 0.1943, 0.7286, 0.25, 0.866, 0.3706, 0.9659, 0.1199, 0.2767, 0.1464, 1.0, 0.1199, 0.7233, 0.06699, 0.0, 0.6626, 0.1063, 0.8057, 0.2714, 0.75, 0.134, 0.6294, 0.03407, 0.3548, 0.1057, 0.5, 0.0, 0.3706, 0.0, 0.3548, 0.1057, 0.3706, 0.0, 0.25, 0.0, 0.3548, 0.1057, 0.25, 0.0, 0.2106, 0.1021, 0.6452, 0.1057, 0.7545, 0.2939, 0.7894, 0.1021, 0.75, 0.0, 0.8057, 0.7286, 0.75, 0.866, 0.8536, 0.7071, 0.5702, 0.7967, 0.5, 0.9511, 0.6626, 0.8937, 0.8099, 0.48, 0.7023, 0.2994, 0.6889, 0.5497, 0.7545, 0.7061, 0.3816, 0.1986, 0.5, 0.0, 0.3548, 0.1057, 0.3548, 0.8943, 0.3816, 0.8014, 0.2455, 0.7061, 0.2106, 0.8979, 0.08818, 0.4755, 0.0317, 0.1651, 0.01704, 0.2588, 0.06699, 0.5, 0.5, 0.04894, 0.6626, 0.1063, 0.6294, 0.03407, 0.5, 0.0, 0.4298, 0.7967, 0.2977, 0.7006, 0.1943, 0.7286, 0.3374, 0.8937, 0.7545, 0.2939, 0.6889, 0.4503, 0.8099, 0.52, 0.8801, 0.2767, 0.4227, 0.2676, 0.5, 0.0, 0.3816, 0.1986, 0.4227, 0.2676, 0.3111, 0.4503, 0.3995, 0.5523, 0.9683, 0.1651, 0.983, 0.0, 0.933, 0.0, 0.4298, 0.2033, 0.5702, 0.2033, 0.6626, 0.1063, 0.5, 0.04894, 0.8099, 0.52, 0.7023, 0.7006, 0.8057, 0.7286, 0.3995, 0.5523, 0.3111, 0.4503, 0.2977, 0.7006, 0.4298, 0.7967, 0.6005, 0.5523, 0.5, 0.5878, 0.5702, 0.7967, 0.4732, 0.3043, 0.5, 0.0, 0.4227, 0.2676, 0.5773, 0.2676, 0.5268, 0.3043, 0.5, 0.5878, 0.6005, 0.5523, 0.9683, 0.8349, 0.9118, 0.5245, 0.8801, 0.7233, 0.933, 1.0, 0.6889, 0.4503, 0.7023, 0.7006, 0.8099, 0.52, 0.5268, 0.3043, 0.5, 0.0, 0.4732, 0.3043, 0.4227, 0.2676, 0.3816, 0.1986, 0.2455, 0.2939, 0.3111, 0.4503, 0.5268, 0.3043, 0.4732, 0.3043, 0.5, 0.5878, 0.8801, 0.7233, 0.8099, 0.48, 0.7545, 0.7061, 0.7894, 0.8979, 0.5773, 0.2676, 0.5, 0.0, 0.5268, 0.3043, 0.3816, 0.1986, 0.3548, 0.1057, 0.2106, 0.1021, 0.2455, 0.2939, 0.7894, 0.1021, 0.7545, 0.2939, 0.8801, 0.2767, 0.7894, 0.1021, 0.8801, 0.2767, 0.8536, 0.0, 0.6184, 0.1986, 0.5, 0.0, 0.5773, 0.2676, 0.6005, 0.4477, 0.5, 0.4122, 0.5268, 0.6957, 0.5773, 0.7324, 0.6452, 0.1057, 0.75, 0.0, 0.6294, 0.0, 0.6452, 0.1057, 0.6294, 0.0, 0.5, 0.0, 0.3995, 0.4477, 0.5, 0.4122, 0.5702, 0.2033, 0.4298, 0.2033, 0.6452, 0.1057, 0.5, 0.0, 0.6184, 0.1986, 0.0, 1.0, 0.01704, 1.0, 0.01704, 0.0, 0.0, 0.0])
me_harwin_1x1_h2_8mm_drill1_1mm_p70_6000045r.materials.append(mat_metal_goldpins_1)
me_harwin_1x1_h2_8mm_drill1_1mm_p70_6000045r.update()

# ---- objects
ob_harwin_1x1_h2_8mm_drill1_1mm_p70_6000045r = bpy.data.objects.new('Harwin_1x1_H2.8mm_Drill1.1mm_P70-6000045R', me_harwin_1x1_h2_8mm_drill1_1mm_p70_6000045r)

# ---- transforms, parenting, visibility, modifiers, constraints
ob_harwin_1x1_h2_8mm_drill1_1mm_p70_6000045r.location = (0.0, 0.0, 0.0)
_m = ob_harwin_1x1_h2_8mm_drill1_1mm_p70_6000045r.modifiers.new('Bevel', 'BEVEL')
_m.width = 0.003
_m.width_pct = 0.003
_m.segments = 3

# ---- collection membership
col_harwin_1x1_h2_8mm_drill1_1mm_p70_6000045r.objects.link(ob_harwin_1x1_h2_8mm_drill1_1mm_p70_6000045r)

# ---- scene / render settings (as saved in the file)
scene.frame_start = 1; scene.frame_end = 250; scene.frame_set(1)
scene.render.engine = 'BLENDER_EEVEE_NEXT'
scene.cycles.sampling_pattern = 'TABULATED_SOBOL'
scene.eevee.ray_tracing_options.trace_max_roughness = 0.0
bpy.context.view_layer.update()

# ---- added for rendering (the .blend has no active camera and no usable light): camera, sun
cam_auto = bpy.data.cameras.new('AutoCamera')
cam_auto.lens = 50.0
cam_auto.sensor_width = 36.0
cam_auto.clip_end = 1000.0
ob_auto_camera = bpy.data.objects.new('AutoCamera', cam_auto)
scene.collection.objects.link(ob_auto_camera)
ob_auto_camera.location = (3.74716, -4.49659, 4.07273)
ob_auto_camera.rotation_euler = (1.09748, -7.21219e-08, 0.694738)
scene.camera = ob_auto_camera
light_auto_sun = bpy.data.lights.new('AutoSun', 'SUN')
light_auto_sun.energy = 3.0
light_auto_sun.angle = 0.0523599
ob_auto_sun = bpy.data.objects.new('AutoSun', light_auto_sun)
scene.collection.objects.link(ob_auto_sun)
ob_auto_sun.rotation_euler = (0.872665, 0.174533, 0.523599)
bpy.context.view_layer.update()
